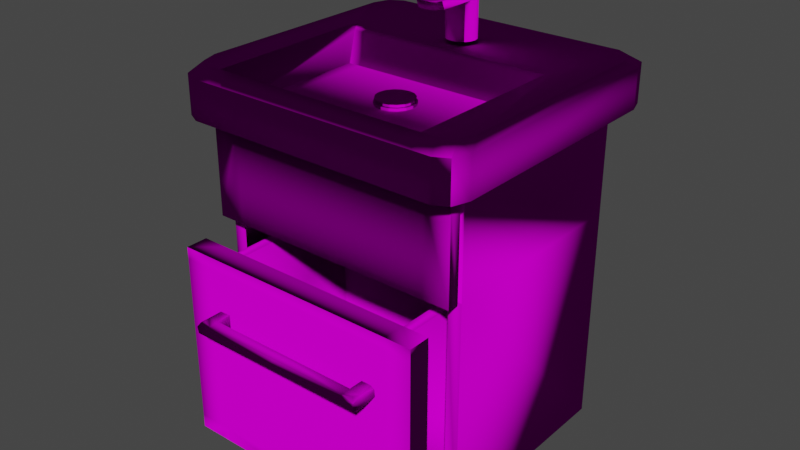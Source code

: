# Source: wasbakkie.blend  (saved by Blender 2.90.8; exported with 4.5.12 LTS)
import bpy
from mathutils import Matrix  # noqa: F401  (used for matrix-valued properties, if any)

bpy.ops.wm.read_factory_settings(use_empty=True)
scene = bpy.context.scene
scene.name = 'Scene'

# ---- collections
col_collection = bpy.data.collections.new('Collection'); scene.collection.children.link(col_collection)

# ---- images (referenced by path relative to the original .blend; pixels are not part of the script)
import os
ASSET_DIR = os.environ.get("B2B_ASSET_DIR", "")  # directory of the original .blend (textures are referenced by path, not embedded)
HERE = os.path.dirname(os.path.abspath(__file__))  # packed textures are extracted next to this script under _unpacked/

def load_image(name, relpath, width, height, colorspace="sRGB"):
    """Load a texture the original file referenced (path relative to the .blend, or extracted next to this script)."""
    p = next((c for c in (os.path.join(HERE, relpath), os.path.join(ASSET_DIR, relpath)) if relpath and os.path.exists(c)), "")
    if p:
        img = bpy.data.images.load(p, check_existing=True)
        img.name = name
    else:  # same state as the original file: an image datablock whose file is absent (Cycles renders it pink)
        img = bpy.data.images.new(name, width, height)
        img.source = "FILE"
        img.filepath = "//" + (relpath or name)
    img.colorspace_settings.name = colorspace
    return img
img_albedo_jpg = load_image('albedo.jpg', 'albedo.jpg', 1024, 1024, 'sRGB')
img_roughness_jpg = load_image('Roughness.jpg', 'Roughness.jpg', 1024, 1024, 'sRGB')
img_normal_jpg = load_image('normal.jpg', 'normal.jpg', 1024, 1024, 'sRGB')

# ---- materials (node trees are filled in below, after node groups)
mat_material = bpy.data.materials.new('Material')
mat_material.use_transparent_shadow = False

# ---- material node trees
mat_material.use_nodes = True; mat_material.node_tree.nodes.clear()
_N = mat_material.node_tree.nodes; _L = mat_material.node_tree.links
n0 = _N.new('ShaderNodeBsdfPrincipled'); n0.name = 'Principled BSDF'; n0.location = (10, 300)
n0.distribution = 'GGX'
n0.subsurface_method = 'BURLEY'
n0.inputs[3].default_value = 1.45
n0.inputs[13].default_value = 0.0
n0.inputs[27].default_value = (0.0, 0.0, 0.0, 1.0)
n0.inputs[28].default_value = 1.0
n1 = _N.new('ShaderNodeOutputMaterial'); n1.name = 'Material Output'; n1.location = (300, 300)
n2 = _N.new('ShaderNodeTexImage'); n2.name = 'Image Texture'; n2.location = (-280, 275)
n2.image = img_albedo_jpg
n3 = _N.new('ShaderNodeBump'); n3.name = 'Bump'; n3.location = (-248, -113)
n3.inputs[0].default_value = 0.24
n3.inputs[1].default_value = 1.0
n3.inputs[2].default_value = 1.0
n4 = _N.new('ShaderNodeTexImage'); n4.name = 'Image Texture.001'; n4.location = (-784, 184)
n4.image = img_roughness_jpg
n5 = _N.new('ShaderNodeNormalMap'); n5.name = 'Normal Map'; n5.location = (-504, -151)
n5.inputs[0].default_value = 2.2
n6 = _N.new('ShaderNodeTexImage'); n6.name = 'Image Texture.002'; n6.location = (-887, -100)
n6.image = img_normal_jpg
_L.new(n0.outputs[0], n1.inputs[0])
_L.new(n2.outputs[0], n0.inputs[0])
_L.new(n5.outputs[0], n3.inputs[4])
_L.new(n3.outputs[0], n0.inputs[5])
_L.new(n4.outputs[0], n3.inputs[3])
_L.new(n6.outputs[0], n5.inputs[1])
n1.is_active_output = True

# ---- world
world_world = bpy.data.worlds.new('World'); scene.world = world_world
world_world.use_nodes = True; world_world.node_tree.nodes.clear()
_N = world_world.node_tree.nodes; _L = world_world.node_tree.links
n0 = _N.new('ShaderNodeOutputWorld'); n0.name = 'World Output'; n0.location = (300, 300)
n1 = _N.new('ShaderNodeBackground'); n1.name = 'Background'; n1.location = (10, 300)
n1.inputs[0].default_value = (0.05088, 0.05088, 0.05088, 1.0)
_L.new(n1.outputs[0], n0.inputs[0])
n0.is_active_output = True
world_world.color = (0.05088, 0.05088, 0.05088)
world_world.use_sun_shadow = False
world_world.sun_shadow_jitter_overblur = 0.0

# ---- meshes
me_cube_001 = bpy.data.meshes.new('Cube.001')
me_cube_001.from_pydata([(0.8667, 1.0, 0.133), (0.9813, 1.0, 0.133), (0.9813, -1.0, 0.133), (0.8667, -1.0, 0.133), (0.9813, -1.148, 1.03), (1.22, -1.365, -1.733), (1.22, -1.365, -0.1012), (0.9734, -1.365, 0.006715), (0.9734, -1.365, -1.864), (0.8746, -1.575, -1.733), (1.039, -1.366, 1.087), (0.8826, -1.366, 1.087), (1.017, 1.271, 1.049), (0.8716, -1.271, 1.049), (0.8716, 1.271, 1.049), (1.017, -1.271, 1.049), (1.169, 1.271, 1.049), (1.352, 1.041, 1.049), (1.298, 1.204, 1.049), (1.352, -1.041, 1.049), (1.169, -1.271, 1.049), (1.298, -1.204, 1.049), (1.399, 1.14, 1.451), (1.216, -1.366, 1.451), (1.164, 1.23, 1.534), (1.293, 1.162, 1.534), (1.164, -1.23, 1.534), (1.293, -1.162, 1.534), (0.8455, -1.072, 1.219), (0.8455, 0.223, 1.219), (-0.8667, -1.0, -1.967), (-0.9813, 1.0, 1.033), (-0.8667, 1.0, 0.133), (-0.9813, 1.0, 0.133), (-0.9813, -1.0, 0.133), (-0.8667, -1.0, 0.133), (-0.9813, -1.002, 0.1766), (-0.8667, -1.037, 0.1766), (0.0, 1.0, 0.133), (0.0, -1.0, 0.133), (-1.22, -1.365, -1.733), (-1.22, -1.365, -0.1012), (-0.9734, -1.365, 0.006715), (0.0, -1.365, 0.006715), (-0.9734, -1.365, -1.864), (0.0, -1.365, -1.864), (0.0, -1.575, -0.1012), (0.0, -1.575, -1.733), (-0.9734, -1.575, -1.864), (-1.017, 1.271, 1.049), (-0.8716, -1.271, 1.049), (0.0, 1.271, 1.049), (-0.8716, 1.271, 1.049), (0.0, -1.271, 1.049), (-1.017, -1.271, 1.049), (-1.169, 1.271, 1.049), (-1.352, 1.041, 1.049), (-1.298, 1.204, 1.049), (-1.352, -1.041, 1.049), (-1.169, -1.271, 1.049), (-1.298, -1.204, 1.049), (-1.216, -1.366, 1.451), (-1.164, 1.23, 1.534), (-1.293, 1.162, 1.534), (-1.164, -1.23, 1.534), (-1.293, -1.162, 1.534), (1.245, 1.0, 1.033), (1.245, 1.0, 0.133), (0.9813, -1.037, 0.9895), (0.9813, -1.037, 0.1766), (0.8667, -1.037, 0.1766), (0.8746, -1.365, -1.864), (0.8746, -1.575, -0.1012), (1.039, 1.366, 1.451), (1.216, -1.366, 1.087), (-0.8667, 0.0, 0.02804), (-0.8746, -1.575, -0.1012), (-0.8826, -1.366, 1.087), (-1.023, -1.23, 1.534), (-0.9588, -1.072, 1.219), (-1.216, 1.366, 1.087), (0.9813, 1.0, -1.967), (0.9734, -1.506, -1.733), (0.9734, -1.575, -0.1012), (0.9734, -1.575, -1.733), (0.7401, -1.708, -0.614), (0.8826, 1.366, 1.451), (0.9588, 0.223, 1.219), (-0.8667, -1.148, 0.136), (-0.9734, -1.506, -0.1012), (-0.8746, -1.365, 0.006715), (-0.8746, -1.575, -1.733), (-0.9734, -1.575, -1.733), (-1.216, 1.366, 1.451), (-1.039, -1.366, 1.087), (0.9813, -1.0, 1.033), (1.118, 0.0, -1.862), (-0.8667, 1.0, -1.967), (0.8746, -1.575, 0.006715), (1.345, 1.3, 1.451), (-0.9813, -1.0, 1.033), (-0.9813, -1.002, 0.9895), (-0.9813, -1.148, 1.03), (-1.22, -1.575, -0.1012), (1.122, -1.002, 0.1766), (0.9813, -1.0, -1.862), (0.8746, -1.506, -1.733), (0.8746, -1.365, 0.006715), (-0.8667, -1.037, 0.136), (-0.9813, -1.037, 0.1766), (-0.8746, 0.0, -0.1012), (-0.8746, -1.506, -0.1012), (-0.9734, -1.575, -0.1012), (0.8667, 1.0, 1.033), (0.0, -1.148, 1.03), (0.0, 1.366, 1.087), (0.8826, 1.366, 1.087), (0.0, 1.366, 1.451), (1.399, -1.14, 1.087), (1.345, -1.3, 1.087), (-1.245, 1.0, 1.033), (0.0, -1.037, 0.9895), (0.0, -1.148, 0.136), (-0.8826, 1.366, 1.087), (0.0, -1.366, 1.451), (-1.345, 1.3, 1.087), (-0.8455, 0.223, 1.219), (0.8746, -1.506, -0.1012), (0.0, -1.0, -1.862), (0.8667, -1.037, 0.136), (0.0, -1.037, 0.136), (0.0, -1.002, 0.1766), (0.0, 0.0, 0.02804), (0.8746, -1.575, -1.864), (1.039, 1.366, 1.087), (1.039, -1.366, 1.451), (-0.9813, -1.0, -1.967), (-1.122, -1.002, 0.9895), (-1.22, -1.365, -1.864), (-1.22, -1.575, -1.864), (-1.399, -1.14, 1.087), (0.0, -1.072, 1.219), (0.8667, 1.0, -1.967), (-0.8667, -1.002, 0.1766), (-0.8746, 0.0, -1.733), (-1.399, 1.14, 1.451), (-1.399, -1.14, 1.451), (0.8667, -1.0, 1.033), (0.8667, -1.037, 1.03), (-1.118, 0.0, -1.862), (-0.9813, -1.037, 1.03), (-1.346, -1.0, 1.534), (0.9734, 0.0, -1.733), (-0.9813, 0.0, 0.02804), (-0.8817, -1.23, 1.534), (-1.345, 1.3, 1.451), (-1.216, -1.366, 1.087), (0.9813, -1.037, 1.03), (0.9734, -1.506, -0.1012), (1.22, -1.575, -0.1012), (-0.8667, 1.0, 1.033), (-0.7401, -1.56, -0.614), (1.245, -1.0, 0.133), (1.22, -1.575, -1.733), (0.0, -1.575, -1.864), (-1.236, -1.148, 1.03), (0.9813, -1.0, 0.02804), (0.8667, -1.0, 0.02804), (0.8667, -1.148, 1.03), (1.399, 1.14, 1.087), (-1.245, 1.0, 0.133), (-0.8826, -1.366, 1.451), (-1.346, 1.0, 1.534), (0.0, 0.223, 1.219), (1.023, 1.23, 1.534), (0.8667, -1.0, -1.862), (0.8667, -1.002, 0.1766), (1.216, 1.366, 1.087), (1.346, 1.0, 1.534), (1.346, -1.0, 1.534), (-1.118, -1.0, 0.02804), (-0.9813, -1.0, 0.02804), (-0.8667, -1.0, 0.02804), (-0.9588, 0.223, 1.219), (1.122, -1.037, 0.1766), (0.8667, 0.0, -1.862), (0.9813, 0.0, -1.862), (0.0, 0.0, -1.862), (1.399, -1.14, 1.451), (-0.8667, 0.0, -1.862), (-1.023, 1.23, 1.534), (0.9813, 1.0, 1.033), (0.8746, 0.0, -1.733), (0.0, -1.0, -1.967), (0.8667, -1.0, -1.967), (0.9813, 0.0, 0.02804), (0.8667, 0.0, 0.02804), (0.8667, -1.002, 0.9895), (0.0, -1.002, 0.9895), (0.0, -1.037, 0.1766), (-0.8667, -1.148, 1.03), (-1.039, 1.366, 1.087), (1.236, -1.148, 1.03), (-0.9813, -1.037, 0.9895), (-0.8667, -1.037, 0.9895), (-1.345, -1.3, 1.087), (0.9734, 0.0, -0.1012), (0.8667, -1.037, 0.9895), (-1.245, -1.0, 0.133), (-1.245, -1.0, -1.967), (-1.245, -1.0, 1.033), (-1.236, -1.037, 1.03), (-0.8746, -1.365, -1.864), (-0.8746, -1.575, -1.864), (0.0, 1.0, 1.033), (1.236, -1.148, 0.136), (0.9813, -1.148, 0.136), (0.8667, -1.148, 0.136), (0.0, -1.0, 0.02804), (-0.9734, 0.0, -0.1012), (-0.8826, 1.366, 1.451), (-1.039, 1.366, 1.451), (-1.399, 1.14, 1.087), (0.9734, -1.575, 0.006715), (1.22, -1.575, 0.006715), (0.0, -1.575, 0.006715), (1.023, -1.23, 1.534), (0.8817, 1.23, 1.534), (1.345, 1.3, 1.087), (-1.122, -1.037, 0.9895), (-1.122, -1.002, 0.1766), (-1.122, -1.037, 0.1766), (-0.8667, -1.0, -1.862), (-0.9813, -1.0, -1.862), (-0.9734, -1.575, 0.006715), (-1.22, -1.575, 0.006715), (0.7401, -1.56, -0.4795), (1.216, 1.366, 1.451), (0.0, 1.23, 1.534), (-1.118, -1.0, -1.862), (1.118, 0.0, 0.02804), (-0.8746, -1.575, 0.006715), (1.236, -1.037, 1.03), (-1.236, -1.037, 0.136), (-0.9813, -1.037, 0.136), (-0.7401, -1.708, -0.4795), (-0.7401, -1.56, -0.4795), (1.118, -1.0, -1.862), (0.0, -1.708, -0.4795), (0.0, -1.708, -0.614), (0.9588, -1.072, 1.219), (1.22, -1.365, -1.864), (1.22, -1.575, -1.864), (0.9813, -1.002, 0.9895), (0.8746, 0.0, -0.1012), (-1.245, 1.0, -1.967), (-0.8667, -1.002, 0.9895), (1.118, -1.0, 0.02804), (0.9734, -1.575, -1.864), (0.8817, -1.23, 1.534), (1.345, -1.3, 1.451), (-0.9813, 1.0, -1.967), (-0.9734, 0.0, -1.733), (-0.9734, -1.506, -1.733), (-1.22, -1.365, 0.006715), (-0.8455, -1.072, 1.219), (0.0, 1.0, -1.967), (1.122, -1.037, 0.9895), (-0.8667, -1.0, 1.033), (1.245, -1.0, 1.033), (0.0, -1.037, 1.03), (0.0, -1.366, 1.087), (-0.8817, 1.23, 1.534), (-0.8667, -1.037, 1.03), (-1.22, -1.575, -1.733), (0.9813, -1.0, -1.967), (1.245, -1.0, -1.967), (0.7401, -1.56, -0.614), (0.0, -1.23, 1.534), (-0.9813, -1.148, 0.136), (-0.8746, -1.506, -1.733), (0.0, -1.0, 1.033), (1.236, -1.037, 0.136), (0.9813, -1.037, 0.136), (1.122, -1.002, 0.9895), (0.7401, -1.708, -0.4795), (-0.9813, 0.0, -1.862), (-1.039, -1.366, 1.451), (0.9813, -1.002, 0.1766), (1.22, -1.365, 0.006715), (0.8826, -1.366, 1.451), (-1.236, -1.148, 0.136), (-1.118, 0.0, 0.02804), (-0.7401, -1.708, -0.614), (-1.345, -1.3, 1.451), (1.245, 1.0, -1.967), (0.8747, -1.708, -0.5263), (0.8512, -1.708, -0.4858), (0.7401, -1.822, -0.5263), (0.7401, -1.799, -0.4858), (-0.8278, -1.776, -0.4795), (-0.8747, -1.822, -0.5263), (-0.8512, -1.799, -0.4858), (-0.7401, -1.822, -0.5263), (-0.7401, -1.799, -0.4858), (0.8278, -1.56, -0.4795), (0.8684, -1.56, -0.5029), (-0.8747, -1.56, -0.5263), (-0.8512, -1.56, -0.4858), (0.8278, -1.776, -0.4795), (0.8684, -1.816, -0.5029), (0.0, -1.822, -0.5263), (0.0, -1.799, -0.4858), (-0.8747, -1.708, -0.5263), (-0.8512, -1.708, -0.4858), (0.8747, -1.56, -0.5686), (0.8293, -1.56, -0.614), (-0.8293, -1.777, -0.614), (-0.8686, -1.816, -0.5913), (-0.8293, -1.56, -0.614), (-0.8747, -1.56, -0.5686), (0.0, -1.822, -0.5686), (0.0, -1.8, -0.6079), (0.7401, -1.822, -0.5686), (0.7401, -1.8, -0.6079), (-0.8293, -1.708, -0.614), (-0.8686, -1.708, -0.5913), (0.8747, -1.822, -0.5686), (0.8293, -1.777, -0.614), (0.852, -1.8, -0.6079), (0.8293, -1.708, -0.614), (0.8686, -1.708, -0.5913), (-0.7401, -1.777, -0.614), (-0.7401, -1.816, -0.5913), (-1.011, 0.3531, 1.48), (-0.1702, -0.2141, 1.217), (-1.051, 0.4344, 1.534), (-1.036, 0.3208, 1.534), (-0.1302, -0.1543, 1.217), (-1.017, 0.3749, 1.507), (-1.021, 0.4072, 1.527), (0.0, 0.4414, 1.534), (0.0, 0.3531, 1.48), (0.0, 0.4072, 1.527), (0.0, 0.3749, 1.507), (0.8754, 0.3531, 1.48), (0.8817, 0.4414, 1.534), (0.8786, 0.3749, 1.507), (0.8808, 0.4072, 1.527), (-0.8817, 0.4414, 1.534), (-0.8754, 0.3531, 1.48), (-0.8808, 0.4072, 1.527), (-0.8786, 0.3749, 1.507), (-0.07048, -0.1144, 1.217), (1.011, 0.3531, 1.48), (1.023, 0.3192, 1.534), (-3.647e-08, -0.1004, 1.217), (1.051, 0.4344, 1.534), (1.021, 0.4072, 1.527), (1.017, 0.3749, 1.507), (-0.1842, -0.2845, 1.217), (-0.1702, -0.355, 1.217), (-0.1302, -0.4148, 1.217), (-0.07048, -0.4547, 1.217), (-6.428e-08, -0.4687, 1.217), (0.07048, -0.4547, 1.217), (0.1302, -0.4148, 1.217), (0.1702, -0.355, 1.217), (0.1842, -0.2845, 1.217), (0.1702, -0.2141, 1.217), (0.1302, -0.1543, 1.217), (0.07048, -0.1144, 1.217), (-3.745e-08, -0.1004, 1.244), (0.07048, -0.1144, 1.244), (0.1302, -0.1543, 1.244), (0.1702, -0.2141, 1.244), (0.1842, -0.2845, 1.244), (0.1702, -0.355, 1.244), (0.1302, -0.4148, 1.244), (0.07048, -0.4547, 1.244), (-6.526e-08, -0.4687, 1.244), (-0.07048, -0.4547, 1.244), (-0.1302, -0.4148, 1.244), (-0.1702, -0.355, 1.244), (-0.1842, -0.2845, 1.244), (-0.1702, -0.2141, 1.244), (-0.1302, -0.1543, 1.244), (-0.07048, -0.1144, 1.244), (-4.034e-08, -0.1244, 1.244), (0.06129, -0.1366, 1.244), (0.1132, -0.1713, 1.244), (0.148, -0.2232, 1.244), (0.1602, -0.2845, 1.244), (0.148, -0.3458, 1.244), (0.1132, -0.3978, 1.244), (0.06129, -0.4325, 1.244), (-6.452e-08, -0.4447, 1.244), (-0.06129, -0.4325, 1.244), (-0.1132, -0.3978, 1.244), (-0.148, -0.3458, 1.244), (-0.1602, -0.2845, 1.244), (-0.148, -0.2232, 1.244), (-0.1132, -0.1713, 1.244), (-0.06129, -0.1366, 1.244), (-4.034e-08, -0.1244, 1.269), (0.06129, -0.1366, 1.269), (0.1132, -0.1713, 1.269), (0.148, -0.2232, 1.269), (0.1602, -0.2845, 1.269), (0.148, -0.3458, 1.269), (0.1132, -0.3978, 1.269), (0.06129, -0.4325, 1.269), (-6.452e-08, -0.4447, 1.269), (-0.06129, -0.4325, 1.269), (-0.1132, -0.3978, 1.269), (-0.148, -0.3458, 1.269), (-0.1602, -0.2845, 1.269), (-0.148, -0.2232, 1.269), (-0.1132, -0.1713, 1.269), (-0.06129, -0.1366, 1.269), (-3.859e-08, -0.1093, 1.277), (0.06706, -0.1226, 1.277), (0.1239, -0.1606, 1.277), (0.1619, -0.2175, 1.277), (0.1752, -0.2845, 1.277), (0.1619, -0.3516, 1.277), (0.1239, -0.4084, 1.277), (0.06706, -0.4464, 1.277), (-6.505e-08, -0.4598, 1.277), (-0.06706, -0.4464, 1.277), (-0.1239, -0.4084, 1.277), (-0.1619, -0.3516, 1.277), (-0.1752, -0.2845, 1.277), (-0.1619, -0.2175, 1.277), (-0.1239, -0.1606, 1.277), (-0.06706, -0.1226, 1.277), (-4.144e-08, -0.1347, 1.282), (0.05732, -0.1461, 1.282), (0.1059, -0.1786, 1.282), (0.1384, -0.2272, 1.282), (0.1498, -0.2845, 1.282), (0.1384, -0.3419, 1.282), (0.1059, -0.3905, 1.282), (0.05733, -0.4229, 1.282), (-6.406e-08, -0.4343, 1.282), (-0.05733, -0.4229, 1.282), (-0.1059, -0.3905, 1.282), (-0.1384, -0.3419, 1.282), (-0.1498, -0.2845, 1.282), (-0.1384, -0.2272, 1.282), (-0.1059, -0.1786, 1.282), (-0.05733, -0.1461, 1.282)], [], [(81, 295, 276, 275), (67, 66, 269, 162), (1, 191, 66, 67), (81, 1, 67, 295), (295, 67, 162, 276), (275, 276, 247, 105), (2, 162, 104, 288), (162, 269, 284, 104), (104, 284, 267, 184), (184, 267, 242, 282), (288, 104, 184, 69), (69, 184, 282, 283), (282, 242, 202, 215), (283, 282, 215, 216), (276, 162, 257, 247), (105, 247, 96, 186), (247, 257, 240, 96), (257, 166, 195, 240), (166, 167, 196, 195), (128, 175, 185, 187), (175, 105, 186, 185), (96, 240, 195, 186), (162, 2, 166, 257), (2, 3, 167, 166), (130, 129, 217, 122), (129, 283, 216, 217), (215, 202, 4, 216), (216, 4, 168, 217), (199, 70, 129, 130), (70, 69, 283, 129), (267, 68, 157, 242), (68, 207, 148, 157), (284, 253, 68, 267), (253, 197, 207, 68), (131, 176, 70, 199), (176, 288, 69, 70), (39, 3, 176, 131), (3, 2, 288, 176), (269, 95, 253, 284), (95, 147, 197, 253), (193, 194, 175, 128), (194, 275, 105, 175), (266, 38, 0, 142), (142, 0, 1, 81), (38, 214, 113, 0), (0, 113, 191, 1), (242, 157, 4, 202), (157, 148, 168, 4), (266, 142, 194, 193), (142, 81, 275, 194), (53, 13, 11, 271), (14, 51, 115, 116), (254, 192, 106, 127), (196, 185, 192, 254), (186, 195, 206, 152), (195, 196, 254, 206), (185, 186, 152, 192), (6, 159, 163, 5), (192, 152, 82, 106), (152, 206, 158, 82), (206, 254, 127, 158), (10, 74, 23, 135), (148, 270, 114, 168), (147, 281, 198, 197), (197, 198, 121, 207), (207, 121, 270, 148), (217, 168, 114, 122), (3, 39, 218, 167), (185, 196, 132, 187), (167, 218, 132, 196), (8, 71, 133, 258), (107, 98, 223, 7), (289, 224, 159, 6), (251, 8, 258, 252), (7, 223, 224, 289), (45, 71, 133, 164), (107, 43, 225, 98), (5, 163, 252, 251), (84, 83, 72, 9), (9, 72, 46, 47), (84, 163, 159, 83), (159, 224, 223, 83), (46, 72, 98, 225), (83, 223, 98, 72), (84, 258, 252, 163), (9, 47, 164, 133), (9, 133, 258, 84), (85, 285, 236, 277), (85, 324, 322, 249), (293, 332, 317, 325), (85, 330, 328, 324), (327, 310, 298, 323), (299, 285, 248, 312), (277, 236, 305, 306, 315, 316), (305, 236, 285, 297), (314, 300, 304, 245), (285, 85, 249, 248), (331, 296, 310, 327), (321, 322, 249, 248, 312, 311), (16, 12, 134, 177), (11, 10, 135, 290), (134, 116, 86, 73), (12, 14, 116, 134), (177, 134, 73, 237), (13, 15, 10, 11), (147, 95, 15, 13), (191, 113, 14, 12), (188, 22, 178, 179), (113, 214, 51, 14), (281, 147, 13, 53), (135, 23, 26, 226), (290, 135, 226, 259), (73, 86, 227, 174), (271, 11, 290, 124), (116, 115, 117, 86), (15, 20, 74, 10), (19, 17, 169, 118), (278, 259, 28, 141), (259, 226, 250, 28), (124, 290, 259, 278), (86, 117, 238, 227), (27, 179, 26), (237, 73, 174, 24), (21, 20, 269, 19), (19, 118, 119, 21), (21, 119, 74, 20), (169, 17, 18, 228), (228, 18, 16, 177), (22, 169, 228, 99), (99, 228, 177, 237), (118, 188, 260, 119), (119, 260, 23, 74), (178, 22, 99, 25), (25, 99, 237, 24), (188, 179, 27, 260), (260, 27, 26, 23), (118, 169, 22, 188), (350, 126, 173, 342), (226, 355, 354, 87, 250), (87, 29, 28, 250), (29, 173, 141, 28), (355, 226, 179), (227, 238, 341, 346), (174, 227, 346, 357), (261, 136, 209, 255), (170, 208, 210, 120), (33, 170, 120, 31), (261, 255, 170, 33), (255, 209, 208, 170), (136, 233, 239, 209), (34, 36, 230, 208), (208, 230, 137, 210), (230, 231, 229, 137), (231, 243, 211, 229), (36, 109, 231, 230), (109, 244, 243, 231), (243, 291, 165, 211), (244, 279, 291, 243), (209, 239, 180, 208), (233, 286, 149, 239), (239, 149, 292, 180), (180, 292, 153, 181), (181, 153, 75, 182), (128, 187, 189, 232), (232, 189, 286, 233), (149, 286, 153, 292), (208, 180, 181, 34), (34, 181, 182, 35), (130, 122, 88, 108), (108, 88, 279, 244), (291, 279, 102, 165), (279, 88, 200, 102), (199, 130, 108, 37), (37, 108, 244, 109), (229, 211, 150, 203), (203, 150, 273, 204), (137, 229, 203, 101), (101, 203, 204, 256), (131, 199, 37, 143), (143, 37, 109, 36), (39, 131, 143, 35), (35, 143, 36, 34), (210, 137, 101, 100), (100, 101, 256, 268), (193, 128, 232, 30), (30, 232, 233, 136), (266, 97, 32, 38), (97, 261, 33, 32), (38, 32, 160, 214), (32, 33, 31, 160), (211, 165, 102, 150), (150, 102, 200, 273), (266, 193, 30, 97), (97, 30, 136, 261), (53, 271, 77, 50), (52, 123, 115, 51), (110, 111, 280, 144), (75, 110, 144, 189), (286, 262, 219, 153), (153, 219, 110, 75), (189, 144, 262, 286), (41, 40, 274, 103), (144, 280, 263, 262), (262, 263, 89, 219), (219, 89, 111, 110), (94, 287, 61, 156), (273, 200, 114, 270), (268, 256, 198, 281), (256, 204, 121, 198), (204, 273, 270, 121), (88, 122, 114, 200), (35, 182, 218, 39), (189, 187, 132, 75), (182, 75, 132, 218), (44, 48, 213, 212), (90, 42, 234, 241), (264, 41, 103, 235), (138, 139, 48, 44), (42, 264, 235, 234), (45, 164, 213, 212), (90, 241, 225, 43), (40, 138, 139, 274), (92, 91, 76, 112), (91, 47, 46, 76), (92, 112, 103, 274), (103, 112, 234, 235), (46, 225, 241, 76), (112, 76, 241, 234), (92, 274, 139, 48), (91, 213, 164, 47), (91, 92, 48, 213), (293, 161, 246, 245), (293, 249, 322, 332), (323, 298, 311, 321), (161, 293, 325, 319), (318, 333, 303, 301), (326, 318, 301, 313), (320, 326, 313, 307), (161, 319, 320, 307, 308, 246), (308, 314, 245, 246), (304, 312, 248, 245), (245, 248, 249, 293), (315, 306, 296, 331), (333, 321, 311, 303), (55, 80, 201, 49), (77, 171, 287, 94), (201, 221, 220, 123), (49, 201, 123, 52), (80, 93, 221, 201), (50, 77, 94, 54), (268, 50, 54, 100), (31, 49, 52, 160), (146, 151, 172, 145), (160, 52, 51, 214), (281, 53, 50, 268), (287, 78, 64, 61), (171, 154, 78, 287), (221, 190, 272, 220), (271, 124, 171, 77), (123, 220, 117, 115), (54, 94, 156, 59), (58, 140, 222, 56), (278, 141, 265, 154), (154, 265, 79, 78), (124, 278, 154, 171), (220, 272, 238, 117), (190, 62, 172), (93, 62, 190, 221), (120, 56, 57, 55), (210, 59, 60, 58), (58, 60, 205, 140), (60, 59, 156, 205), (222, 125, 57, 56), (125, 80, 55, 57), (145, 155, 125, 222), (155, 93, 80, 125), (140, 205, 294, 146), (205, 156, 61, 294), (172, 63, 155, 145), (63, 62, 93, 155), (146, 294, 65, 151), (294, 61, 64, 65), (140, 146, 145, 222), (354, 345, 29, 87), (78, 79, 183, 334, 337), (183, 79, 265, 126), (126, 265, 141, 173), (336, 190, 172), (272, 349, 341, 238), (172, 151, 337, 336), (191, 12, 16, 66), (17, 66, 16, 18), (58, 56, 120, 210), (95, 269, 20, 15), (357, 178, 174), (178, 25, 24), (24, 174, 178), (179, 178, 357, 355), (226, 26, 179), (210, 100, 59), (100, 54, 59), (55, 49, 31, 120), (63, 172, 62), (78, 337, 151), (151, 65, 64), (64, 78, 151), (190, 336, 349, 272), (345, 342, 173, 29), (17, 19, 269, 66), (297, 309, 310), (297, 310, 296), (299, 312, 311, 298), (307, 313, 314, 308), (301, 303, 304, 302), (302, 304, 300), (305, 297, 306), (306, 297, 296), (309, 299, 310), (310, 299, 298), (313, 301, 302, 314), (314, 302, 300), (303, 311, 312, 304), (297, 285, 299, 309), (328, 330, 329), (329, 330, 331), (329, 331, 327), (326, 320, 319), (326, 319, 325), (330, 316, 315, 331), (322, 324, 323), (322, 323, 321), (318, 326, 325, 317), (333, 318, 317, 332), (324, 328, 329), (324, 329, 323), (323, 329, 327), (321, 333, 322), (322, 333, 332), (277, 316, 330, 85), (336, 337, 340), (342, 345, 347, 344), (344, 347, 348, 343), (343, 348, 346, 341), (341, 349, 351, 343), (343, 351, 352, 344), (344, 352, 350, 342), (345, 354, 359, 347), (347, 359, 358, 348), (348, 358, 357, 346), (349, 336, 340, 351), (351, 340, 339, 352), (352, 339, 334, 350), (334, 183, 126, 350), (337, 334, 339), (339, 340, 337), (359, 354, 355), (357, 358, 355), (358, 359, 355), (437, 450, 449, 438), (376, 392, 393, 377), (353, 387, 372, 356), (356, 372, 373, 371), (335, 385, 386, 338), (371, 373, 374, 370), (365, 379, 380, 364), (367, 377, 378, 366), (364, 380, 381, 363), (366, 378, 379, 365), (370, 374, 375, 369), (363, 381, 382, 362), (361, 383, 384, 360), (369, 375, 376, 368), (362, 382, 383, 361), (368, 376, 377, 367), (360, 384, 385, 335), (338, 386, 387, 353), (397, 413, 414, 398), (384, 400, 401, 385), (377, 393, 394, 378), (385, 401, 402, 386), (378, 394, 395, 379), (386, 402, 403, 387), (379, 395, 396, 380), (372, 388, 389, 373), (387, 403, 388, 372), (380, 396, 397, 381), (373, 389, 390, 374), (381, 397, 398, 382), (374, 390, 391, 375), (382, 398, 399, 383), (375, 391, 392, 376), (383, 399, 400, 384), (418, 434, 435, 419), (390, 406, 407, 391), (398, 414, 415, 399), (391, 407, 408, 392), (399, 415, 416, 400), (392, 408, 409, 393), (400, 416, 417, 401), (393, 409, 410, 394), (401, 417, 418, 402), (394, 410, 411, 395), (402, 418, 419, 403), (395, 411, 412, 396), (388, 404, 405, 389), (403, 419, 404, 388), (396, 412, 413, 397), (389, 405, 406, 390), (432, 448, 449, 433), (411, 427, 428, 412), (404, 420, 421, 405), (419, 435, 420, 404), (412, 428, 429, 413), (405, 421, 422, 406), (413, 429, 430, 414), (406, 422, 423, 407), (414, 430, 431, 415), (407, 423, 424, 408), (415, 431, 432, 416), (408, 424, 425, 409), (416, 432, 433, 417), (409, 425, 426, 410), (417, 433, 434, 418), (410, 426, 427, 411), (436, 451, 450, 437), (425, 441, 442, 426), (433, 449, 450, 434), (426, 442, 443, 427), (434, 450, 451, 435), (427, 443, 444, 428), (420, 436, 437, 421), (435, 451, 436, 420), (428, 444, 445, 429), (421, 437, 438, 422), (429, 445, 446, 430), (422, 438, 439, 423), (430, 446, 447, 431), (423, 439, 440, 424), (431, 447, 448, 432), (424, 440, 441, 425), (438, 449, 448, 439), (439, 448, 447, 440), (440, 447, 446, 441), (441, 446, 445, 442), (442, 445, 444, 443)])
me_cube_001.polygons.foreach_set('use_smooth', [1, 1, 1, 1, 1, 1, 1, 1, 1, 1, 1, 1, 1, 1, 1, 1, 1, 1, 1, 1, 1, 1, 1, 1, 1, 1, 1, 1, 1, 1, 1, 1, 1, 1, 1, 1, 1, 1, 1, 1, 1, 1, 1, 1, 1, 1, 1, 1, 1, 1, 1, 1, 1, 1, 1, 1, 1, 1, 1, 1, 1, 1, 1, 1, 1, 1, 1, 1, 1, 1, 1, 1, 1, 1, 1, 1, 1, 1, 1, 1, 1, 1, 1, 1, 1, 1, 1, 1, 1, 1, 1, 1, 1, 1, 1, 1, 1, 1, 1, 1, 1, 1, 1, 1, 1, 1, 1, 1, 1, 1, 1, 1, 1, 1, 1, 1, 1, 1, 1, 1, 1, 1, 1, 1, 1, 1, 1, 1, 1, 1, 1, 1, 1, 1, 1, 1, 1, 1, 1, 1, 1, 1, 1, 1, 1, 1, 1, 1, 1, 1, 1, 1, 1, 1, 1, 1, 1, 1, 1, 1, 1, 1, 1, 1, 1, 1, 1, 1, 1, 1, 1, 1, 1, 1, 1, 1, 1, 1, 1, 1, 1, 1, 1, 1, 1, 1, 1, 1, 1, 1, 1, 1, 1, 1, 1, 1, 1, 1, 1, 1, 1, 1, 1, 1, 1, 1, 1, 1, 1, 1, 1, 1, 1, 1, 1, 1, 1, 1, 1, 1, 1, 1, 1, 1, 1, 1, 1, 1, 1, 1, 1, 1, 1, 1, 1, 1, 1, 1, 1, 1, 1, 1, 1, 1, 1, 1, 1, 1, 1, 1, 1, 1, 1, 1, 1, 1, 1, 1, 1, 1, 1, 1, 1, 1, 1, 1, 1, 1, 1, 1, 1, 1, 1, 1, 1, 1, 1, 1, 1, 1, 1, 1, 1, 1, 1, 1, 1, 1, 1, 1, 1, 1, 1, 1, 1, 1, 1, 1, 1, 1, 1, 1, 1, 1, 1, 1, 1, 1, 1, 1, 1, 1, 1, 1, 1, 1, 1, 1, 1, 1, 1, 1, 1, 1, 1, 1, 1, 1, 1, 1, 1, 1, 1, 1, 1, 1, 1, 1, 1, 1, 1, 1, 1, 1, 1, 1, 1, 1, 1, 1, 1, 1, 1, 1, 1, 1, 1, 1, 0, 0, 0, 0, 0, 0, 0, 0, 0, 0, 0, 0, 0, 0, 0, 0, 0, 0, 0, 0, 0, 0, 0, 0, 0, 0, 0, 0, 0, 0, 0, 0, 0, 0, 0, 0, 0, 0, 0, 0, 0, 0, 0, 0, 0, 0, 0, 0, 0, 0, 0, 0, 0, 0, 0, 0, 0, 0, 0, 0, 0, 0, 0, 0, 0, 0, 0, 0, 0, 0, 0, 0, 0, 0, 0, 0, 0, 0, 0, 0, 0, 0, 0, 0, 0, 0, 0])
_uv = me_cube_001.uv_layers.new(name='UVMap')
_uv.uv.foreach_set('vector', [0.2533, 0.3135, 0.2533, 0.307, 0.3511, 0.307, 0.3511, 0.3135, 0.1555, 0.2676, 0.1555, 0.2452, 0.2533, 0.2452, 0.2533, 0.2676, 0.1426, 0.2676, 0.1426, 0.2452, 0.1555, 0.2452, 0.1555, 0.2676, 0.1426, 0.3197, 0.1426, 0.2676, 0.1555, 0.2676, 0.1555, 0.3197, 0.1555, 0.3197, 0.1555, 0.2676, 0.2533, 0.2676, 0.2533, 0.3197, 0.2533, 0.2518, 0.2533, 0.2452, 0.2584, 0.2484, 0.2584, 0.2518, 0.55, 0.55, 0.55, 0.5, 0.55, 0.5, 0.55, 0.55, 0.55, 1.0, 0.625, 1.0, 0.625, 1.0, 0.55, 1.0, 0.3652, 0.4642, 0.4114, 0.4642, 0.4114, 0.4664, 0.3652, 0.4664, 0.3256, 0.5509, 0.3256, 0.6021, 0.3191, 0.6047, 0.3191, 0.5483, 0.4385, 0.4687, 0.4465, 0.4687, 0.4465, 0.4709, 0.4385, 0.4709, 0.3335, 0.5509, 0.3256, 0.5509, 0.3191, 0.5483, 0.3335, 0.5483, 0.4206, 0.4779, 0.3698, 0.4779, 0.3698, 0.4709, 0.4206, 0.4709, 0.445, 0.4849, 0.4595, 0.4849, 0.4595, 0.4919, 0.445, 0.4919, 0.2533, 0.2452, 0.356, 0.2452, 0.3509, 0.2484, 0.2584, 0.2484, 0.2044, 0.3231, 0.2044, 0.3197, 0.2533, 0.3197, 0.2533, 0.3231, 0.2533, 0.4157, 0.2533, 0.3688, 0.3022, 0.3688, 0.3022, 0.4157, 0.1555, 0.3752, 0.1555, 0.3718, 0.2044, 0.3718, 0.2044, 0.3752, 0.1555, 0.3718, 0.1555, 0.3689, 0.2044, 0.3689, 0.2044, 0.3718, 0.2044, 0.3474, 0.2044, 0.3259, 0.2533, 0.3259, 0.2533, 0.3474, 0.2044, 0.3259, 0.2044, 0.3231, 0.2533, 0.3231, 0.2533, 0.3259, 0.08988, 0.4664, 0.1654, 0.4664, 0.1654, 0.4704, 0.08988, 0.4704, 0.356, 0.2452, 0.356, 0.2518, 0.3509, 0.2518, 0.3509, 0.2484, 0.356, 0.2518, 0.356, 0.2546, 0.3509, 0.2546, 0.3509, 0.2518, 0.3893, 0.4849, 0.4385, 0.4849, 0.4385, 0.4919, 0.3893, 0.4919, 0.4385, 0.4849, 0.445, 0.4849, 0.445, 0.4919, 0.4385, 0.4919, 0.3191, 0.5483, 0.3191, 0.4919, 0.3335, 0.4919, 0.3335, 0.5483, 0.3335, 0.5483, 0.3335, 0.4919, 0.34, 0.4919, 0.34, 0.5483, 0.3893, 0.5509, 0.34, 0.5509, 0.34, 0.5483, 0.3893, 0.5483, 0.34, 0.5509, 0.3335, 0.5509, 0.3335, 0.5483, 0.34, 0.5483, 0.3256, 0.6021, 0.3335, 0.6021, 0.3335, 0.6047, 0.3191, 0.6047, 0.3335, 0.6021, 0.34, 0.6021, 0.34, 0.6047, 0.3335, 0.6047, 0.4465, 0.4687, 0.4385, 0.4687, 0.4385, 0.4664, 0.4465, 0.4664, 0.4385, 0.4687, 0.432, 0.4687, 0.432, 0.4664, 0.4385, 0.4664, 0.3828, 0.4687, 0.432, 0.4687, 0.432, 0.4709, 0.3828, 0.4709, 0.432, 0.4687, 0.4385, 0.4687, 0.4385, 0.4709, 0.432, 0.4709, 0.55, 0.625, 0.55, 0.6, 0.55, 0.6, 0.55, 0.625, 0.55, 0.6, 0.55, 0.55, 0.55, 0.55, 0.55, 0.6, 0.375, 0.25, 0.425, 0.25, 0.425, 0.25, 0.375, 0.25, 0.425, 0.25, 0.475, 0.25, 0.475, 0.25, 0.425, 0.25, 0.2533, 0.2761, 0.2533, 0.2546, 0.2584, 0.2546, 0.2584, 0.2761, 0.2533, 0.2546, 0.2533, 0.2518, 0.2584, 0.2518, 0.2584, 0.2546, 0.09458, 0.3197, 0.09458, 0.2676, 0.137, 0.2676, 0.137, 0.3197, 0.137, 0.3197, 0.137, 0.2676, 0.1426, 0.2676, 0.1426, 0.3197, 0.09458, 0.2676, 0.09458, 0.2452, 0.137, 0.2452, 0.137, 0.2676, 0.137, 0.2676, 0.137, 0.2452, 0.1426, 0.2452, 0.1426, 0.2676, 0.4595, 0.4849, 0.445, 0.4849, 0.445, 0.4779, 0.4595, 0.4779, 0.445, 0.4849, 0.4385, 0.4849, 0.4385, 0.4779, 0.445, 0.4779, 0.2533, 0.3379, 0.2533, 0.3164, 0.3511, 0.3164, 0.3511, 0.3379, 0.2533, 0.3164, 0.2533, 0.3135, 0.3511, 0.3135, 0.3511, 0.3164, 0.02042, 0.4943, 0.02042, 0.518, 0.01667, 0.5183, 0.01667, 0.4943, 0.1209, 0.518, 0.1209, 0.4943, 0.1246, 0.4943, 0.1246, 0.5183, 0.2255, 0.5621, 0.2255, 0.6099, 0.1654, 0.6099, 0.1654, 0.5621, 0.1654, 0.4737, 0.08988, 0.4737, 0.09505, 0.4735, 0.1602, 0.4735, 0.08988, 0.4704, 0.1654, 0.4704, 0.1602, 0.4706, 0.09505, 0.4706, 0.1654, 0.4704, 0.1654, 0.4737, 0.1602, 0.4735, 0.1602, 0.4706, 0.08988, 0.4737, 0.08988, 0.4704, 0.09505, 0.4706, 0.09505, 0.4735, 0.4718, 0.565, 0.459, 0.565, 0.459, 0.462, 0.4718, 0.462, 0.2295, 0.4664, 0.2334, 0.4664, 0.2334, 0.5105, 0.2295, 0.5105, 0.1654, 0.5142, 0.1654, 0.4664, 0.2255, 0.4664, 0.2255, 0.5142, 0.2295, 0.5547, 0.2255, 0.5547, 0.2255, 0.5105, 0.2295, 0.5105, 0.2266, 0.5951, 0.2266, 0.5999, 0.2124, 0.5999, 0.2124, 0.5951, 0.4385, 0.4849, 0.3893, 0.4849, 0.3893, 0.4779, 0.4385, 0.4779, 0.475, 0.25, 0.5, 0.25, 0.5, 0.25, 0.475, 0.25, 0.432, 0.4687, 0.3828, 0.4687, 0.3828, 0.4664, 0.432, 0.4664, 0.34, 0.6021, 0.3893, 0.6021, 0.3893, 0.6047, 0.34, 0.6047, 0.34, 0.5483, 0.34, 0.4919, 0.3893, 0.4919, 0.3893, 0.5483, 0.356, 0.2546, 0.356, 0.2761, 0.3509, 0.2761, 0.3509, 0.2546, 0.08988, 0.4737, 0.1654, 0.4737, 0.1654, 0.4992, 0.08988, 0.4992, 0.1555, 0.3689, 0.1555, 0.3474, 0.2044, 0.3474, 0.2044, 0.3689, 0.4146, 0.5923, 0.4146, 0.586, 0.4273, 0.586, 0.4273, 0.5923, 0.4019, 0.586, 0.4146, 0.586, 0.4146, 0.5922, 0.4019, 0.5922, 0.4718, 0.5718, 0.459, 0.5718, 0.459, 0.565, 0.4718, 0.565, 0.4146, 0.6079, 0.4146, 0.5923, 0.4273, 0.5923, 0.4273, 0.6079, 0.4019, 0.5922, 0.4146, 0.5922, 0.4146, 0.6078, 0.4019, 0.6078, 0.4845, 0.5089, 0.4845, 0.5642, 0.4718, 0.5642, 0.4718, 0.5089, 0.4019, 0.586, 0.4019, 0.5307, 0.4146, 0.5307, 0.4146, 0.586, 0.4718, 0.462, 0.459, 0.462, 0.459, 0.4537, 0.4718, 0.4537, 0.2966, 0.4693, 0.3953, 0.4693, 0.3953, 0.4755, 0.2966, 0.4755, 0.2966, 0.4755, 0.3953, 0.4755, 0.3953, 0.5307, 0.2966, 0.5307, 0.2966, 0.4693, 0.2966, 0.4537, 0.3953, 0.4537, 0.3953, 0.4693, 0.3953, 0.4537, 0.4019, 0.4537, 0.4019, 0.4693, 0.3953, 0.4693, 0.3953, 0.5307, 0.3953, 0.4755, 0.4019, 0.4755, 0.4019, 0.5307, 0.3953, 0.4693, 0.4019, 0.4693, 0.4019, 0.4755, 0.3953, 0.4755, 0.2966, 0.4693, 0.2886, 0.4693, 0.2886, 0.4537, 0.2966, 0.4537, 0.2966, 0.4755, 0.2966, 0.5307, 0.2886, 0.5307, 0.2886, 0.4755, 0.2966, 0.4755, 0.2886, 0.4755, 0.2886, 0.4693, 0.2966, 0.4693, 0.4355, 0.6066, 0.4273, 0.6066, 0.4273, 0.5973, 0.4355, 0.5973, 0.4374, 0.5557, 0.4332, 0.5557, 0.4332, 0.5089, 0.4374, 0.5089, 0.4374, 0.4622, 0.4332, 0.4622, 0.4332, 0.4565, 0.4374, 0.4565, 0.4374, 0.5557, 0.4374, 0.5613, 0.4332, 0.5613, 0.4332, 0.5557, 0.4899, 0.5642, 0.4873, 0.5642, 0.4873, 0.5557, 0.4899, 0.5557, 0.4276, 0.5557, 0.4235, 0.5557, 0.4235, 0.5089, 0.4276, 0.5089, 0.4273, 0.6151, 0.4273, 0.6066, 0.4326, 0.6066, 0.4355, 0.6096, 0.4351, 0.6137, 0.4327, 0.6151, 0.4146, 0.5612, 0.4146, 0.5557, 0.4235, 0.5557, 0.4235, 0.5612, 0.4235, 0.4566, 0.4276, 0.4566, 0.4276, 0.4622, 0.4235, 0.4622, 0.4799, 0.6577, 0.4718, 0.6577, 0.4718, 0.6109, 0.4799, 0.6109, 0.4327, 0.5714, 0.4301, 0.5714, 0.4301, 0.5642, 0.4327, 0.5642, 0.4424, 0.5876, 0.4396, 0.5905, 0.4355, 0.5905, 0.4355, 0.582, 0.441, 0.5824, 0.4424, 0.5849, 0.1209, 0.526, 0.1209, 0.5219, 0.1246, 0.5225, 0.1246, 0.5273, 0.2266, 0.5908, 0.2266, 0.5951, 0.2124, 0.5951, 0.2124, 0.5908, 0.03125, 0.5406, 0.03125, 0.5448, 0.01707, 0.5448, 0.01707, 0.5406, 0.1209, 0.5219, 0.1209, 0.518, 0.1246, 0.5183, 0.1246, 0.5225, 0.03125, 0.5358, 0.03125, 0.5406, 0.01707, 0.5406, 0.01707, 0.5358, 0.02042, 0.518, 0.02042, 0.5219, 0.01667, 0.5225, 0.01667, 0.5183, 0.03114, 0.5178, 0.03114, 0.521, 0.02042, 0.5219, 0.02042, 0.518, 0.1101, 0.521, 0.1101, 0.5178, 0.1209, 0.518, 0.1209, 0.5219, 0.2079, 0.5965, 0.2079, 0.5347, 0.2116, 0.5385, 0.2116, 0.5928, 0.1101, 0.5178, 0.1101, 0.4943, 0.1209, 0.4943, 0.1209, 0.518, 0.03114, 0.4943, 0.03114, 0.5178, 0.02042, 0.518, 0.02042, 0.4943, 0.1367, 0.5304, 0.1298, 0.5304, 0.1318, 0.5266, 0.1374, 0.5266, 0.1429, 0.5304, 0.1367, 0.5304, 0.1374, 0.5266, 0.143, 0.5266, 0.1367, 0.4564, 0.1429, 0.4564, 0.143, 0.46, 0.1374, 0.46, 0.2266, 0.5669, 0.2266, 0.5908, 0.2124, 0.5908, 0.2124, 0.5669, 0.03125, 0.5448, 0.03125, 0.5687, 0.01707, 0.5687, 0.01707, 0.5448, 0.02042, 0.5219, 0.02042, 0.526, 0.01667, 0.5273, 0.01667, 0.5225, 0.02951, 0.531, 0.1118, 0.531, 0.1157, 0.5323, 0.02562, 0.5323, 0.03125, 0.56, 0.03125, 0.5361, 0.04454, 0.5371, 0.04454, 0.56, 0.03125, 0.5361, 0.03125, 0.5323, 0.04454, 0.534, 0.04454, 0.5371, 0.1778, 0.5304, 0.1429, 0.5304, 0.143, 0.5266, 0.1778, 0.5266, 0.1429, 0.4564, 0.1778, 0.4564, 0.1778, 0.46, 0.143, 0.46, 0.1267, 0.5248, 0.1246, 0.5204, 0.1318, 0.5266, 0.1298, 0.4564, 0.1367, 0.4564, 0.1374, 0.46, 0.1318, 0.46, 0.02308, 0.5295, 0.02042, 0.526, 0.03114, 0.5281, 0.02951, 0.531, 0.02951, 0.531, 0.02562, 0.5323, 0.01929, 0.5308, 0.02308, 0.5295, 0.02308, 0.5295, 0.01929, 0.5308, 0.01667, 0.5273, 0.02042, 0.526, 0.1157, 0.5323, 0.1118, 0.531, 0.1182, 0.5295, 0.122, 0.5308, 0.122, 0.5308, 0.1182, 0.5295, 0.1209, 0.526, 0.1246, 0.5273, 0.2079, 0.5347, 0.1938, 0.5348, 0.1943, 0.5305, 0.2083, 0.5304, 0.01667, 0.5323, 0.03085, 0.5323, 0.03125, 0.5358, 0.01707, 0.5358, 0.1938, 0.5966, 0.2079, 0.5965, 0.2083, 0.6009, 0.1943, 0.6009, 0.2261, 0.6034, 0.212, 0.6034, 0.2124, 0.5999, 0.2266, 0.5999, 0.2116, 0.5385, 0.2079, 0.5347, 0.2083, 0.5304, 0.212, 0.5342, 0.1267, 0.4618, 0.1246, 0.4582, 0.1298, 0.4564, 0.1318, 0.46, 0.2079, 0.5965, 0.2116, 0.5928, 0.212, 0.5972, 0.2083, 0.6009, 0.1246, 0.5286, 0.1267, 0.5248, 0.1318, 0.5266, 0.1298, 0.5304, 0.1938, 0.5966, 0.1938, 0.5348, 0.2079, 0.5347, 0.2079, 0.5965, 0.04574, 0.5361, 0.05672, 0.5369, 0.05672, 0.5598, 0.04574, 0.5598, 0.06944, 0.5323, 0.06944, 0.5743, 0.06724, 0.5752, 0.05672, 0.5716, 0.05672, 0.5365, 0.1757, 0.5304, 0.1757, 0.5335, 0.1246, 0.5335, 0.1246, 0.5304, 0.1757, 0.5335, 0.1757, 0.5564, 0.1246, 0.5564, 0.1246, 0.5335, 0.1374, 0.4847, 0.1374, 0.5266, 0.1246, 0.5204, 0.143, 0.46, 0.1778, 0.46, 0.1778, 0.4814, 0.143, 0.4814, 0.1374, 0.46, 0.143, 0.46, 0.143, 0.4814, 0.1374, 0.4814, 0.2533, 0.3622, 0.3511, 0.3622, 0.3511, 0.3688, 0.2533, 0.3688, 0.1315, 0.342, 0.0337, 0.342, 0.0337, 0.3197, 0.1315, 0.3197, 0.04658, 0.2676, 0.0337, 0.2676, 0.0337, 0.2452, 0.04658, 0.2452, 0.04658, 0.3197, 0.0337, 0.3197, 0.0337, 0.2676, 0.04658, 0.2676, 0.1315, 0.3941, 0.0337, 0.3941, 0.0337, 0.342, 0.1315, 0.342, 0.2533, 0.3005, 0.2584, 0.3005, 0.2584, 0.3039, 0.2533, 0.307, 0.55, 0.55, 0.55, 0.55, 0.55, 0.5, 0.55, 0.5, 0.55, 1.0, 0.55, 1.0, 0.625, 1.0, 0.625, 1.0, 0.3652, 0.4642, 0.3652, 0.4664, 0.3191, 0.4664, 0.3191, 0.4642, 0.453, 0.5509, 0.4595, 0.5483, 0.4595, 0.6047, 0.453, 0.6021, 0.327, 0.4687, 0.327, 0.4709, 0.3191, 0.4709, 0.3191, 0.4687, 0.445, 0.5509, 0.445, 0.5483, 0.4595, 0.5483, 0.453, 0.5509, 0.3698, 0.4709, 0.3698, 0.4779, 0.3191, 0.4779, 0.3191, 0.4709, 0.3335, 0.4849, 0.3335, 0.4919, 0.3191, 0.4919, 0.3191, 0.4849, 0.2533, 0.307, 0.2584, 0.3039, 0.3509, 0.3039, 0.356, 0.307, 0.2044, 0.3718, 0.2533, 0.3718, 0.2533, 0.3752, 0.2044, 0.3752, 0.3022, 0.3688, 0.3511, 0.3688, 0.3511, 0.4157, 0.3022, 0.4157, 0.1555, 0.3197, 0.2044, 0.3197, 0.2044, 0.3231, 0.1555, 0.3231, 0.1555, 0.3231, 0.2044, 0.3231, 0.2044, 0.3259, 0.1555, 0.3259, 0.2044, 0.3474, 0.2533, 0.3474, 0.2533, 0.3689, 0.2044, 0.3689, 0.2044, 0.3689, 0.2533, 0.3689, 0.2533, 0.3718, 0.2044, 0.3718, 0.08988, 0.5319, 0.08988, 0.5279, 0.1654, 0.5279, 0.1654, 0.5319, 0.356, 0.307, 0.3509, 0.3039, 0.3509, 0.3005, 0.356, 0.3005, 0.356, 0.3005, 0.3509, 0.3005, 0.3509, 0.2976, 0.356, 0.2976, 0.3893, 0.4849, 0.3893, 0.4919, 0.34, 0.4919, 0.34, 0.4849, 0.34, 0.4849, 0.34, 0.4919, 0.3335, 0.4919, 0.3335, 0.4849, 0.4595, 0.5483, 0.445, 0.5483, 0.445, 0.4919, 0.4595, 0.4919, 0.445, 0.5483, 0.4385, 0.5483, 0.4385, 0.4919, 0.445, 0.4919, 0.3893, 0.5509, 0.3893, 0.5483, 0.4385, 0.5483, 0.4385, 0.5509, 0.4385, 0.5509, 0.4385, 0.5483, 0.445, 0.5483, 0.445, 0.5509, 0.453, 0.6021, 0.4595, 0.6047, 0.445, 0.6047, 0.445, 0.6021, 0.445, 0.6021, 0.445, 0.6047, 0.4385, 0.6047, 0.4385, 0.6021, 0.3191, 0.4687, 0.3191, 0.4664, 0.327, 0.4664, 0.327, 0.4687, 0.327, 0.4687, 0.327, 0.4664, 0.3335, 0.4664, 0.3335, 0.4687, 0.3828, 0.4687, 0.3828, 0.4709, 0.3335, 0.4709, 0.3335, 0.4687, 0.3335, 0.4687, 0.3335, 0.4709, 0.327, 0.4709, 0.327, 0.4687, 0.55, 0.625, 0.55, 0.625, 0.55, 0.6, 0.55, 0.6, 0.55, 0.6, 0.55, 0.6, 0.55, 0.55, 0.55, 0.55, 0.375, 0.25, 0.375, 0.25, 0.425, 0.25, 0.425, 0.25, 0.425, 0.25, 0.425, 0.25, 0.475, 0.25, 0.475, 0.25, 0.2533, 0.2761, 0.2584, 0.2761, 0.2584, 0.2976, 0.2533, 0.2976, 0.2533, 0.2976, 0.2584, 0.2976, 0.2584, 0.3005, 0.2533, 0.3005, 0.09458, 0.3197, 0.05218, 0.3197, 0.05218, 0.2676, 0.09458, 0.2676, 0.05218, 0.3197, 0.04658, 0.3197, 0.04658, 0.2676, 0.05218, 0.2676, 0.09458, 0.2676, 0.05218, 0.2676, 0.05218, 0.2452, 0.09458, 0.2452, 0.05218, 0.2676, 0.04658, 0.2676, 0.04658, 0.2452, 0.05218, 0.2452, 0.3191, 0.4849, 0.3191, 0.4779, 0.3335, 0.4779, 0.3335, 0.4849, 0.3335, 0.4849, 0.3335, 0.4779, 0.34, 0.4779, 0.34, 0.4849, 0.2533, 0.3379, 0.3511, 0.3379, 0.3511, 0.3594, 0.2533, 0.3594, 0.2533, 0.3594, 0.3511, 0.3594, 0.3511, 0.3622, 0.2533, 0.3622, 0.02042, 0.4943, 0.01667, 0.4943, 0.01667, 0.4704, 0.02042, 0.4707, 0.1209, 0.4707, 0.1246, 0.4704, 0.1246, 0.4943, 0.1209, 0.4943, 0.08988, 0.5319, 0.15, 0.5319, 0.15, 0.5798, 0.08988, 0.5798, 0.1654, 0.5246, 0.1602, 0.5248, 0.09505, 0.5248, 0.08988, 0.5246, 0.08988, 0.5279, 0.09505, 0.5277, 0.1602, 0.5277, 0.1654, 0.5279, 0.1654, 0.5279, 0.1602, 0.5277, 0.1602, 0.5248, 0.1654, 0.5246, 0.08988, 0.5246, 0.09505, 0.5248, 0.09505, 0.5277, 0.08988, 0.5279, 0.4463, 0.565, 0.4463, 0.462, 0.459, 0.462, 0.459, 0.565, 0.2334, 0.5105, 0.2334, 0.5547, 0.2295, 0.5547, 0.2295, 0.5105, 0.2255, 0.5621, 0.1654, 0.5621, 0.1654, 0.5142, 0.2255, 0.5142, 0.2255, 0.5105, 0.2255, 0.4664, 0.2295, 0.4664, 0.2295, 0.5105, 0.2266, 0.5387, 0.2124, 0.5387, 0.2124, 0.5339, 0.2266, 0.5339, 0.34, 0.4849, 0.34, 0.4779, 0.3893, 0.4779, 0.3893, 0.4849, 0.475, 0.25, 0.475, 0.25, 0.5, 0.25, 0.5, 0.25, 0.3335, 0.4687, 0.3335, 0.4664, 0.3828, 0.4664, 0.3828, 0.4687, 0.4385, 0.6021, 0.4385, 0.6047, 0.3893, 0.6047, 0.3893, 0.6021, 0.4385, 0.5483, 0.3893, 0.5483, 0.3893, 0.4919, 0.4385, 0.4919, 0.356, 0.2976, 0.3509, 0.2976, 0.3509, 0.2761, 0.356, 0.2761, 0.08988, 0.5246, 0.08988, 0.4992, 0.1654, 0.4992, 0.1654, 0.5246, 0.1555, 0.3259, 0.2044, 0.3259, 0.2044, 0.3474, 0.1555, 0.3474, 0.4146, 0.5798, 0.4273, 0.5798, 0.4273, 0.586, 0.4146, 0.586, 0.4019, 0.4755, 0.4019, 0.4693, 0.4146, 0.4693, 0.4146, 0.4755, 0.4463, 0.5718, 0.4463, 0.565, 0.459, 0.565, 0.459, 0.5718, 0.4146, 0.5642, 0.4273, 0.5642, 0.4273, 0.5798, 0.4146, 0.5798, 0.4019, 0.4693, 0.4019, 0.4537, 0.4146, 0.4537, 0.4146, 0.4693, 0.4845, 0.5089, 0.4718, 0.5089, 0.4718, 0.4537, 0.4845, 0.4537, 0.4019, 0.4755, 0.4146, 0.4755, 0.4146, 0.5307, 0.4019, 0.5307, 0.4463, 0.462, 0.4463, 0.4537, 0.459, 0.4537, 0.459, 0.462, 0.2966, 0.5922, 0.2966, 0.586, 0.3953, 0.586, 0.3953, 0.5922, 0.2966, 0.586, 0.2966, 0.5307, 0.3953, 0.5307, 0.3953, 0.586, 0.2966, 0.5922, 0.3953, 0.5922, 0.3953, 0.6078, 0.2966, 0.6078, 0.3953, 0.6078, 0.3953, 0.5922, 0.4019, 0.5922, 0.4019, 0.6078, 0.3953, 0.5307, 0.4019, 0.5307, 0.4019, 0.586, 0.3953, 0.586, 0.3953, 0.5922, 0.3953, 0.586, 0.4019, 0.586, 0.4019, 0.5922, 0.2966, 0.5922, 0.2966, 0.6078, 0.2886, 0.6078, 0.2886, 0.5922, 0.2966, 0.586, 0.2886, 0.586, 0.2886, 0.5307, 0.2966, 0.5307, 0.2966, 0.586, 0.2966, 0.5922, 0.2886, 0.5922, 0.2886, 0.586, 0.4436, 0.5642, 0.4436, 0.5735, 0.4355, 0.5735, 0.4355, 0.5642, 0.4374, 0.4622, 0.4374, 0.5089, 0.4332, 0.5089, 0.4332, 0.4622, 0.4899, 0.5557, 0.4873, 0.5557, 0.4873, 0.5089, 0.4899, 0.5089, 0.4463, 0.4622, 0.4374, 0.4622, 0.4374, 0.4565, 0.4463, 0.4565, 0.4899, 0.4537, 0.4899, 0.4622, 0.4873, 0.4622, 0.4873, 0.4537, 0.4327, 0.59, 0.4327, 0.5973, 0.4301, 0.5973, 0.4301, 0.59, 0.4327, 0.5807, 0.4327, 0.59, 0.4301, 0.59, 0.4301, 0.5807, 0.4436, 0.582, 0.4368, 0.5816, 0.4355, 0.5791, 0.4358, 0.575, 0.4383, 0.5735, 0.4436, 0.5735, 0.4146, 0.4566, 0.4235, 0.4566, 0.4235, 0.4622, 0.4146, 0.4622, 0.4276, 0.4622, 0.4276, 0.5089, 0.4235, 0.5089, 0.4235, 0.4622, 0.4799, 0.5642, 0.4799, 0.6109, 0.4718, 0.6109, 0.4718, 0.5642, 0.4327, 0.5807, 0.4301, 0.5807, 0.4301, 0.5714, 0.4327, 0.5714, 0.4899, 0.4622, 0.4899, 0.5089, 0.4873, 0.5089, 0.4873, 0.4622, 0.1209, 0.4627, 0.1246, 0.4614, 0.1246, 0.4662, 0.1209, 0.4668, 0.2266, 0.543, 0.2124, 0.543, 0.2124, 0.5387, 0.2266, 0.5387, 0.03125, 0.5969, 0.01707, 0.5969, 0.01707, 0.5927, 0.03125, 0.5927, 0.1209, 0.4668, 0.1246, 0.4662, 0.1246, 0.4704, 0.1209, 0.4707, 0.03125, 0.6017, 0.01707, 0.6017, 0.01707, 0.5969, 0.03125, 0.5969, 0.02042, 0.4707, 0.01667, 0.4704, 0.01667, 0.4662, 0.02042, 0.4668, 0.03114, 0.4709, 0.02042, 0.4707, 0.02042, 0.4668, 0.03114, 0.4677, 0.1101, 0.4677, 0.1209, 0.4668, 0.1209, 0.4707, 0.1101, 0.4709, 0.1798, 0.5965, 0.1761, 0.5928, 0.1761, 0.5385, 0.1798, 0.5347, 0.1101, 0.4709, 0.1209, 0.4707, 0.1209, 0.4943, 0.1101, 0.4943, 0.03114, 0.4943, 0.02042, 0.4943, 0.02042, 0.4707, 0.03114, 0.4709, 0.2188, 0.5304, 0.2182, 0.5266, 0.2238, 0.5266, 0.2258, 0.5304, 0.2127, 0.5304, 0.2126, 0.5266, 0.2182, 0.5266, 0.2188, 0.5304, 0.2188, 0.4564, 0.2182, 0.46, 0.2126, 0.46, 0.2127, 0.4564, 0.2266, 0.5669, 0.2124, 0.5669, 0.2124, 0.543, 0.2266, 0.543, 0.03125, 0.5927, 0.01707, 0.5927, 0.01707, 0.5687, 0.03125, 0.5687, 0.02042, 0.4668, 0.01667, 0.4662, 0.01667, 0.4614, 0.02042, 0.4627, 0.02951, 0.4577, 0.02562, 0.4564, 0.1157, 0.4564, 0.1118, 0.4577, 0.03125, 0.56, 0.04454, 0.56, 0.04454, 0.5829, 0.03125, 0.5839, 0.03125, 0.5839, 0.04454, 0.5829, 0.04454, 0.586, 0.03125, 0.5877, 0.1778, 0.5304, 0.1778, 0.5266, 0.2126, 0.5266, 0.2127, 0.5304, 0.2127, 0.4564, 0.2126, 0.46, 0.1778, 0.46, 0.1778, 0.4564, 0.2182, 0.46, 0.2238, 0.46, 0.231, 0.4662, 0.2258, 0.4564, 0.2238, 0.46, 0.2182, 0.46, 0.2188, 0.4564, 0.1101, 0.4606, 0.1118, 0.4577, 0.1182, 0.4592, 0.1209, 0.4627, 0.03114, 0.4606, 0.02042, 0.4627, 0.02308, 0.4592, 0.02951, 0.4577, 0.02951, 0.4577, 0.02308, 0.4592, 0.01929, 0.4579, 0.02562, 0.4564, 0.02308, 0.4592, 0.02042, 0.4627, 0.01667, 0.4614, 0.01929, 0.4579, 0.1157, 0.4564, 0.122, 0.4579, 0.1182, 0.4592, 0.1118, 0.4577, 0.122, 0.4579, 0.1246, 0.4614, 0.1209, 0.4627, 0.1182, 0.4592, 0.1798, 0.5347, 0.1794, 0.5304, 0.1934, 0.5305, 0.1938, 0.5348, 0.01667, 0.6052, 0.01707, 0.6017, 0.03125, 0.6017, 0.03085, 0.6052, 0.1938, 0.5966, 0.1934, 0.6009, 0.1794, 0.6009, 0.1798, 0.5965, 0.2261, 0.5304, 0.2266, 0.5339, 0.2124, 0.5339, 0.212, 0.5304, 0.1761, 0.5385, 0.1757, 0.5342, 0.1794, 0.5304, 0.1798, 0.5347, 0.2289, 0.4618, 0.2238, 0.46, 0.2258, 0.4564, 0.2309, 0.4582, 0.1798, 0.5965, 0.1794, 0.6009, 0.1757, 0.5972, 0.1761, 0.5928, 0.2309, 0.5286, 0.2258, 0.5304, 0.2238, 0.5266, 0.2289, 0.5248, 0.1938, 0.5966, 0.1798, 0.5965, 0.1798, 0.5347, 0.1938, 0.5348, 0.04574, 0.5873, 0.04574, 0.5836, 0.05672, 0.5828, 0.05672, 0.5858, 0.08216, 0.5758, 0.06944, 0.5715, 0.06944, 0.5364, 0.07996, 0.5329, 0.08216, 0.5338, 0.1757, 0.5824, 0.1246, 0.5824, 0.1246, 0.5793, 0.1757, 0.5793, 0.1757, 0.5793, 0.1246, 0.5793, 0.1246, 0.5564, 0.1757, 0.5564, 0.2182, 0.4814, 0.2182, 0.46, 0.231, 0.4662, 0.2126, 0.46, 0.2126, 0.4814, 0.1778, 0.4814, 0.1778, 0.46, 0.231, 0.4662, 0.231, 0.5204, 0.2187, 0.4846, 0.2193, 0.4815, 0.1101, 0.521, 0.1209, 0.5219, 0.1209, 0.526, 0.1101, 0.5281, 0.1118, 0.531, 0.1101, 0.5281, 0.1209, 0.526, 0.1182, 0.5295, 0.02951, 0.4577, 0.1118, 0.4577, 0.1101, 0.4606, 0.03114, 0.4606, 0.03114, 0.521, 0.03114, 0.5281, 0.02042, 0.526, 0.02042, 0.5219, 0.1363, 0.4815, 0.1246, 0.4662, 0.1374, 0.46, 0.1246, 0.4662, 0.1267, 0.4618, 0.1318, 0.46, 0.1318, 0.46, 0.1374, 0.46, 0.1246, 0.4662, 0.1246, 0.5204, 0.1246, 0.4662, 0.1363, 0.4815, 0.1368, 0.4846, 0.1374, 0.5266, 0.1318, 0.5266, 0.1246, 0.5204, 0.03114, 0.4606, 0.03114, 0.4677, 0.02042, 0.4627, 0.03114, 0.4677, 0.02042, 0.4668, 0.02042, 0.4627, 0.1209, 0.4627, 0.1209, 0.4668, 0.1101, 0.4677, 0.1101, 0.4606, 0.2289, 0.4618, 0.231, 0.4662, 0.2238, 0.46, 0.2182, 0.5266, 0.2187, 0.4846, 0.231, 0.5204, 0.231, 0.5204, 0.2289, 0.5248, 0.2238, 0.5266, 0.2238, 0.5266, 0.2182, 0.5266, 0.231, 0.5204, 0.2182, 0.46, 0.2182, 0.4814, 0.2126, 0.4814, 0.2126, 0.46, 0.04574, 0.5836, 0.04574, 0.5598, 0.05672, 0.5598, 0.05672, 0.5828, 0.1118, 0.531, 0.02951, 0.531, 0.03114, 0.5281, 0.1101, 0.5281, 0.4235, 0.5612, 0.4276, 0.5612, 0.429, 0.5627, 0.4287, 0.5714, 0.4301, 0.5642, 0.4301, 0.5714, 0.4845, 0.5557, 0.4845, 0.5089, 0.4859, 0.5089, 0.4859, 0.5557, 0.4287, 0.5807, 0.4287, 0.59, 0.4273, 0.59, 0.4273, 0.5807, 0.4859, 0.4541, 0.4859, 0.4622, 0.4845, 0.4622, 0.4845, 0.4551, 0.429, 0.4551, 0.4276, 0.4622, 0.4276, 0.4566, 0.4146, 0.5612, 0.4235, 0.5627, 0.4146, 0.5627, 0.4287, 0.5807, 0.4287, 0.5714, 0.4301, 0.5714, 0.4276, 0.5612, 0.429, 0.5557, 0.429, 0.5627, 0.4845, 0.5627, 0.4845, 0.5557, 0.4859, 0.5557, 0.4287, 0.59, 0.4287, 0.5969, 0.4273, 0.5958, 0.4273, 0.59, 0.4235, 0.4551, 0.429, 0.4551, 0.4276, 0.4566, 0.4859, 0.4622, 0.4859, 0.5089, 0.4845, 0.5089, 0.4845, 0.4622, 0.4235, 0.5612, 0.4235, 0.5557, 0.4276, 0.5557, 0.4276, 0.5612, 0.4332, 0.5613, 0.4374, 0.5627, 0.4318, 0.5627, 0.4355, 0.5656, 0.4355, 0.5714, 0.4341, 0.5714, 0.4341, 0.5646, 0.4327, 0.5714, 0.4327, 0.5642, 0.4341, 0.59, 0.4341, 0.5807, 0.4355, 0.5807, 0.4374, 0.4551, 0.4463, 0.4565, 0.4374, 0.4565, 0.4355, 0.5714, 0.4355, 0.5807, 0.4341, 0.5807, 0.4341, 0.5714, 0.4926, 0.5089, 0.4926, 0.5557, 0.4913, 0.5557, 0.4913, 0.5089, 0.4899, 0.5557, 0.4899, 0.5089, 0.4318, 0.4551, 0.4374, 0.4551, 0.4374, 0.4565, 0.4332, 0.4565, 0.4318, 0.4622, 0.4318, 0.4551, 0.4332, 0.4565, 0.4332, 0.4622, 0.4332, 0.5557, 0.4332, 0.5613, 0.4318, 0.5627, 0.4926, 0.5557, 0.4913, 0.5638, 0.4913, 0.5557, 0.4913, 0.5557, 0.4913, 0.5638, 0.4899, 0.5642, 0.4899, 0.5089, 0.4913, 0.4622, 0.4913, 0.5089, 0.4318, 0.5089, 0.4318, 0.4622, 0.4332, 0.4622, 0.4463, 0.5557, 0.4463, 0.5613, 0.4374, 0.5613, 0.4374, 0.5557, 0.2193, 0.4815, 0.2187, 0.4846, 0.2181, 0.4823, 0.04574, 0.5598, 0.04574, 0.5836, 0.04454, 0.5837, 0.04454, 0.5598, 0.1778, 0.4832, 0.1431, 0.4832, 0.143, 0.4823, 0.1778, 0.4823, 0.1778, 0.4823, 0.143, 0.4823, 0.143, 0.4814, 0.1778, 0.4814, 0.1778, 0.4814, 0.2126, 0.4814, 0.2126, 0.4823, 0.1778, 0.4823, 0.1778, 0.4823, 0.2126, 0.4823, 0.2125, 0.4832, 0.1778, 0.4832, 0.04454, 0.5598, 0.04454, 0.536, 0.04574, 0.5361, 0.04574, 0.5598, 0.04574, 0.5836, 0.04574, 0.5873, 0.04454, 0.5874, 0.04454, 0.5837, 0.1431, 0.4832, 0.1376, 0.4832, 0.1375, 0.4823, 0.143, 0.4823, 0.143, 0.4823, 0.1375, 0.4823, 0.1374, 0.4814, 0.143, 0.4814, 0.2126, 0.4814, 0.2182, 0.4814, 0.2181, 0.4823, 0.2126, 0.4823, 0.2126, 0.4823, 0.2181, 0.4823, 0.218, 0.4832, 0.2125, 0.4832, 0.04454, 0.536, 0.04454, 0.5323, 0.04574, 0.5324, 0.04574, 0.5361, 0.04574, 0.5324, 0.05672, 0.5338, 0.05672, 0.5369, 0.04574, 0.5361, 0.08216, 0.5338, 0.07996, 0.5329, 0.08106, 0.5323, 0.08311, 0.5331, 0.08406, 0.5323, 0.08406, 0.5346, 0.06834, 0.5758, 0.06724, 0.5752, 0.06944, 0.5743, 0.1363, 0.4815, 0.1375, 0.4823, 0.1368, 0.4846, 0.08311, 0.5346, 0.08216, 0.5338, 0.08311, 0.5323, 0.9658, 0.0377, 0.9658, 0.02943, 0.9637, 0.02738, 0.9637, 0.03975, 0.9569, 0.04639, 0.9573, 0.04472, 0.9532, 0.04301, 0.9522, 0.04443, 0.9746, 0.03058, 0.9724, 0.03103, 0.9724, 0.03616, 0.9746, 0.03657, 0.9746, 0.03657, 0.9724, 0.03616, 0.9704, 0.04089, 0.9723, 0.04209, 0.9681, 0.02085, 0.9669, 0.02268, 0.9705, 0.0263, 0.9723, 0.02506, 0.9723, 0.04209, 0.9704, 0.04089, 0.9668, 0.04448, 0.968, 0.0463, 0.9445, 0.03653, 0.9466, 0.03608, 0.9466, 0.03095, 0.9445, 0.03054, 0.951, 0.04626, 0.9522, 0.04443, 0.9486, 0.04081, 0.9468, 0.04205, 0.9445, 0.03054, 0.9466, 0.03095, 0.9486, 0.02623, 0.9468, 0.02502, 0.9468, 0.04205, 0.9486, 0.04081, 0.9466, 0.03608, 0.9445, 0.03653, 0.968, 0.0463, 0.9668, 0.04448, 0.9621, 0.04642, 0.9625, 0.04856, 0.9468, 0.02502, 0.9486, 0.02623, 0.9523, 0.02263, 0.951, 0.02081, 0.9566, 0.01855, 0.957, 0.0207, 0.9621, 0.02072, 0.9625, 0.01856, 0.9625, 0.04856, 0.9621, 0.04642, 0.9569, 0.04639, 0.9565, 0.04855, 0.951, 0.02081, 0.9523, 0.02263, 0.957, 0.0207, 0.9566, 0.01855, 0.9565, 0.04855, 0.9569, 0.04639, 0.9522, 0.04443, 0.951, 0.04626, 0.9625, 0.01856, 0.9621, 0.02072, 0.9669, 0.02268, 0.9681, 0.02085, 0.9723, 0.02506, 0.9705, 0.0263, 0.9724, 0.03103, 0.9746, 0.03058, 0.95, 0.02719, 0.9513, 0.02811, 0.9541, 0.02541, 0.9532, 0.02406, 0.9621, 0.02072, 0.9618, 0.02239, 0.9659, 0.0241, 0.9669, 0.02268, 0.9522, 0.04443, 0.9532, 0.04301, 0.95, 0.03986, 0.9486, 0.04081, 0.9669, 0.02268, 0.9659, 0.0241, 0.969, 0.02725, 0.9705, 0.0263, 0.9486, 0.04081, 0.95, 0.03986, 0.9483, 0.03575, 0.9466, 0.03608, 0.9705, 0.0263, 0.969, 0.02725, 0.9708, 0.03136, 0.9724, 0.03103, 0.9466, 0.03608, 0.9483, 0.03575, 0.9483, 0.0313, 0.9466, 0.03095, 0.9724, 0.03616, 0.9707, 0.03581, 0.969, 0.03992, 0.9704, 0.04089, 0.9724, 0.03103, 0.9708, 0.03136, 0.9707, 0.03581, 0.9724, 0.03616, 0.9466, 0.03095, 0.9483, 0.0313, 0.95, 0.02719, 0.9486, 0.02623, 0.9704, 0.04089, 0.969, 0.03992, 0.9659, 0.04305, 0.9668, 0.04448, 0.9486, 0.02623, 0.95, 0.02719, 0.9532, 0.02406, 0.9523, 0.02263, 0.9668, 0.04448, 0.9659, 0.04305, 0.9617, 0.04473, 0.9621, 0.04642, 0.9523, 0.02263, 0.9532, 0.02406, 0.9573, 0.02238, 0.957, 0.0207, 0.9621, 0.04642, 0.9617, 0.04473, 0.9573, 0.04472, 0.9569, 0.04639, 0.957, 0.0207, 0.9573, 0.02238, 0.9618, 0.02239, 0.9621, 0.02072, 0.9677, 0.02811, 0.9669, 0.02866, 0.9682, 0.03182, 0.9692, 0.03164, 0.9659, 0.04305, 0.965, 0.0417, 0.9615, 0.04316, 0.9617, 0.04473, 0.9532, 0.02406, 0.9541, 0.02541, 0.9576, 0.02395, 0.9573, 0.02238, 0.9617, 0.04473, 0.9615, 0.04316, 0.9576, 0.04316, 0.9573, 0.04472, 0.9573, 0.02238, 0.9576, 0.02395, 0.9614, 0.02395, 0.9618, 0.02239, 0.9573, 0.04472, 0.9576, 0.04316, 0.9541, 0.0417, 0.9532, 0.04301, 0.9618, 0.02239, 0.9614, 0.02395, 0.965, 0.02541, 0.9659, 0.0241, 0.9532, 0.04301, 0.9541, 0.0417, 0.9514, 0.039, 0.95, 0.03986, 0.9659, 0.0241, 0.965, 0.02541, 0.9677, 0.02811, 0.969, 0.02725, 0.95, 0.03986, 0.9514, 0.039, 0.9499, 0.03547, 0.9483, 0.03575, 0.969, 0.02725, 0.9677, 0.02811, 0.9692, 0.03164, 0.9708, 0.03136, 0.9483, 0.03575, 0.9499, 0.03547, 0.9499, 0.03165, 0.9483, 0.0313, 0.9707, 0.03581, 0.9692, 0.03547, 0.9677, 0.039, 0.969, 0.03992, 0.9708, 0.03136, 0.9692, 0.03164, 0.9692, 0.03547, 0.9707, 0.03581, 0.9483, 0.0313, 0.9499, 0.03165, 0.9513, 0.02811, 0.95, 0.02719, 0.969, 0.03992, 0.9677, 0.039, 0.965, 0.0417, 0.9659, 0.04305, 0.9612, 0.02495, 0.961, 0.02626, 0.9637, 0.02738, 0.9644, 0.02625, 0.9499, 0.03547, 0.9509, 0.03529, 0.9509, 0.03186, 0.9499, 0.03165, 0.9692, 0.03547, 0.9682, 0.03525, 0.9669, 0.03842, 0.9677, 0.039, 0.9692, 0.03164, 0.9682, 0.03182, 0.9682, 0.03525, 0.9692, 0.03547, 0.9499, 0.03165, 0.9509, 0.03186, 0.9522, 0.02869, 0.9513, 0.02811, 0.9677, 0.039, 0.9669, 0.03842, 0.9645, 0.04085, 0.965, 0.0417, 0.9513, 0.02811, 0.9522, 0.02869, 0.9546, 0.02627, 0.9541, 0.02541, 0.965, 0.0417, 0.9645, 0.04085, 0.9613, 0.04216, 0.9615, 0.04316, 0.9541, 0.02541, 0.9546, 0.02627, 0.9578, 0.02495, 0.9576, 0.02395, 0.9615, 0.04316, 0.9613, 0.04216, 0.9578, 0.04216, 0.9576, 0.04316, 0.9576, 0.02395, 0.9578, 0.02495, 0.9612, 0.02495, 0.9614, 0.02395, 0.9576, 0.04316, 0.9578, 0.04216, 0.9547, 0.04086, 0.9541, 0.0417, 0.9614, 0.02395, 0.9612, 0.02495, 0.9644, 0.02625, 0.965, 0.02541, 0.9541, 0.0417, 0.9547, 0.04086, 0.9522, 0.03845, 0.9514, 0.039, 0.965, 0.02541, 0.9644, 0.02625, 0.9669, 0.02866, 0.9677, 0.02811, 0.9514, 0.039, 0.9522, 0.03845, 0.9509, 0.03529, 0.9499, 0.03547, 0.9669, 0.03502, 0.9669, 0.03211, 0.9658, 0.02943, 0.9658, 0.0377, 0.9547, 0.04086, 0.9554, 0.03973, 0.9533, 0.03768, 0.9522, 0.03845, 0.9644, 0.02625, 0.9637, 0.02738, 0.9658, 0.02943, 0.9669, 0.02866, 0.9522, 0.03845, 0.9533, 0.03768, 0.9522, 0.035, 0.9509, 0.03529, 0.9669, 0.02866, 0.9658, 0.02943, 0.9669, 0.03211, 0.9682, 0.03182, 0.9509, 0.03529, 0.9522, 0.035, 0.9522, 0.03209, 0.9509, 0.03186, 0.9682, 0.03525, 0.9669, 0.03502, 0.9658, 0.0377, 0.9669, 0.03842, 0.9682, 0.03182, 0.9669, 0.03211, 0.9669, 0.03502, 0.9682, 0.03525, 0.9509, 0.03186, 0.9522, 0.03209, 0.9533, 0.02941, 0.9522, 0.02869, 0.9669, 0.03842, 0.9658, 0.0377, 0.9637, 0.03975, 0.9645, 0.04085, 0.9522, 0.02869, 0.9533, 0.02941, 0.9554, 0.02737, 0.9546, 0.02627, 0.9645, 0.04085, 0.9637, 0.03975, 0.961, 0.04085, 0.9613, 0.04216, 0.9546, 0.02627, 0.9554, 0.02737, 0.9581, 0.02626, 0.9578, 0.02495, 0.9613, 0.04216, 0.961, 0.04085, 0.9581, 0.04085, 0.9578, 0.04216, 0.9578, 0.02495, 0.9581, 0.02626, 0.961, 0.02626, 0.9612, 0.02495, 0.9578, 0.04216, 0.9581, 0.04085, 0.9554, 0.03973, 0.9547, 0.04086, 0.9637, 0.03975, 0.9637, 0.02738, 0.961, 0.02626, 0.961, 0.04085, 0.961, 0.04085, 0.961, 0.02626, 0.9581, 0.02626, 0.9581, 0.04085, 0.9581, 0.04085, 0.9581, 0.02626, 0.9554, 0.02737, 0.9554, 0.03973, 0.9554, 0.03973, 0.9554, 0.02737, 0.9533, 0.02941, 0.9533, 0.03768, 0.9533, 0.03768, 0.9533, 0.02941, 0.9522, 0.03209, 0.9522, 0.035])
me_cube_001.materials.append(mat_material)
me_cube_001.use_remesh_fix_poles = True
me_cube_001.use_remesh_preserve_attributes = False
me_cube_001.use_mirror_vertex_groups = False
me_cube_001.update()
me_circle_001 = bpy.data.meshes.new('Circle.001')
me_circle_001.from_pydata([(0.05892, 0.4606, -0.2099), (0.1039, 0.4906, -0.2099), (0.1339, 0.5356, -0.2099), (0.1444, 0.5886, -0.2099), (0.1339, 0.6416, -0.2099), (0.0993, 0.6865, -0.2099), (0.05892, 0.7165, -0.2099), (0.1039, 0.4906, 0.1454), (0.1444, 0.5886, 0.1454), (0.1339, 0.6416, 0.1454), (0.0993, 0.6865, 0.1454), (0.05892, 0.7165, 0.1454), (0.05892, 0.09536, 0.1454), (0.1339, 0.1703, 0.1454), (0.05892, 0.06686, 0.2223), (0.1039, 0.09689, 0.2223), (0.05892, 0.2683, 0.2223), (0.1039, 0.2983, 0.2223), (0.1339, 0.3433, 0.2223), (0.1423, 0.5818, 0.2201), (0.132, 0.634, 0.2201), (0.132, 0.634, 0.3367), (0.06051, 0.4627, 0.3367), (0.06051, 0.3393, 0.3367), (0.1348, 0.5713, 0.3634), (0.1209, 0.4043, 0.3634), (0.0, 0.7255, -0.2099), (0.0, 0.45, -0.2099), (-0.05892, 0.4606, -0.2099), (-0.1039, 0.4906, -0.2099), (-0.1339, 0.5356, -0.2099), (-0.1444, 0.5886, -0.2099), (-0.1339, 0.6416, -0.2099), (-0.0993, 0.6865, -0.2099), (-0.05892, 0.7165, -0.2099), (0.0, 0.7226, 0.1368), (-0.1039, 0.4906, 0.1454), (-0.1444, 0.5886, 0.1454), (-0.1339, 0.6416, 0.1454), (-0.0993, 0.6865, 0.1454), (-0.05892, 0.7165, 0.1454), (-0.05892, 0.09536, 0.1454), (-0.1039, 0.09689, 0.2223), (-0.1339, 0.1418, 0.2223), (0.0, 0.2578, 0.2223), (-0.05892, 0.2683, 0.2223), (-0.1039, 0.2983, 0.2223), (-0.1256, 0.5044, 0.2201), (-0.1423, 0.5818, 0.2201), (-0.132, 0.634, 0.2201), (-0.0993, 0.6782, 0.2201), (0.0, 0.7101, 0.2201), (-0.06051, 0.4627, 0.2223), (-0.132, 0.634, 0.3367), (-0.0993, 0.6782, 0.3367), (-0.06051, 0.4627, 0.3367), (-0.06051, 0.3393, 0.3367), (-0.0993, 0.6515, 0.3634), (0.0, 0.678, 0.3634), (-0.1209, 0.4043, 0.3634), (0.0, 0.3605, 0.3634), (-0.06674, 0.3697, 0.3634), (0.05892, 0.4606, 0.1454), (0.0, 0.45, 0.1454), (0.1339, 0.5356, 0.1454), (0.0, 0.08482, 0.1454), (0.1039, 0.1254, 0.1454), (0.0, 0.05632, 0.2223), (0.1339, 0.1418, 0.2223), (0.0993, 0.6782, 0.2201), (0.1256, 0.5044, 0.2201), (0.06051, 0.4627, 0.2223), (0.0, 0.4516, 0.2223), (0.0993, 0.6782, 0.3367), (0.0, 0.7101, 0.3367), (0.0, 0.4516, 0.3367), (0.0, 0.3282, 0.3367), (0.1256, 0.381, 0.3367), (0.1209, 0.5069, 0.3634), (0.1261, 0.6147, 0.3634), (0.0993, 0.6515, 0.3634), (0.06674, 0.3697, 0.3634), (-0.05892, 0.4606, 0.1454), (-0.1339, 0.5356, 0.1454), (-0.1039, 0.1254, 0.1454), (-0.1339, 0.1703, 0.1454), (-0.05892, 0.06686, 0.2223), (-0.1339, 0.3433, 0.2223), (-0.1256, 0.381, 0.3367), (-0.1348, 0.5713, 0.3634), (-0.1209, 0.5069, 0.3634), (-0.1261, 0.6147, 0.3634)], [], [(7, 64, 13, 66), (5, 6, 11, 10), (6, 26, 35, 11), (27, 0, 62, 63), (0, 1, 7, 62), (1, 2, 64, 7), (2, 3, 8, 64), (3, 4, 9, 8), (4, 5, 10, 9), (63, 62, 12, 65), (62, 7, 66, 12), (66, 13, 68, 15), (65, 12, 14, 67), (12, 66, 15, 14), (15, 68, 18, 17), (67, 14, 16, 44), (14, 15, 17, 16), (64, 18, 68, 13), (8, 9, 20, 19), (9, 10, 69, 20), (64, 8, 19, 70), (10, 11, 51, 69), (64, 70, 18), (11, 35, 51), (16, 17, 18, 70), (44, 16, 71, 72), (70, 71, 16), (71, 70, 78, 22), (20, 69, 73, 21), (70, 19, 24, 78), (69, 51, 74, 73), (72, 71, 22, 75), (19, 20, 21, 24), (22, 78, 77, 23), (75, 22, 23, 76), (76, 23, 81, 60), (21, 73, 80, 79), (77, 78, 25), (23, 77, 25, 81), (73, 74, 58, 80), (24, 21, 79), (78, 24, 79, 80, 58, 60, 81, 25), (36, 84, 85, 83), (33, 39, 40, 34), (34, 40, 35, 26), (27, 63, 82, 28), (28, 82, 36, 29), (29, 36, 83, 30), (30, 83, 37, 31), (31, 37, 38, 32), (32, 38, 39, 33), (63, 65, 41, 82), (82, 41, 84, 36), (84, 42, 43, 85), (65, 67, 86, 41), (41, 86, 42, 84), (42, 46, 87, 43), (67, 44, 45, 86), (86, 45, 46, 42), (83, 85, 43, 87), (37, 48, 49, 38), (38, 49, 50, 39), (83, 47, 48, 37), (39, 50, 51, 40), (83, 87, 47), (40, 51, 35), (45, 47, 87, 46), (44, 72, 52, 45), (47, 45, 52), (52, 55, 90, 47), (49, 53, 54, 50), (47, 90, 89, 48), (50, 54, 74, 51), (72, 75, 55, 52), (48, 89, 53, 49), (55, 56, 88, 90), (75, 76, 56, 55), (76, 60, 61, 56), (53, 91, 57, 54), (88, 59, 90), (56, 61, 59, 88), (54, 57, 58, 74), (89, 91, 53), (90, 59, 61, 60, 58, 57, 91, 89)])
me_circle_001.polygons.foreach_set('use_smooth', [True] * 84)
_uv = me_circle_001.uv_layers.new(name='UVMap')
_uv.uv.foreach_set('vector', [0.259, 0.3903, 0.2547, 0.3969, 0.2547, 0.343, 0.259, 0.3363, 0.3217, 0.4112, 0.3154, 0.4115, 0.3153, 0.3591, 0.3216, 0.3588, 0.3154, 0.4115, 0.3068, 0.4115, 0.3067, 0.3604, 0.3153, 0.3591, 0.3375, 0.3313, 0.3455, 0.331, 0.3455, 0.3831, 0.3375, 0.3835, 0.3455, 0.331, 0.351, 0.3303, 0.351, 0.3825, 0.3455, 0.3831, 0.2835, 0.3299, 0.2767, 0.3302, 0.2759, 0.2777, 0.2827, 0.2774, 0.2767, 0.3302, 0.2689, 0.3303, 0.2682, 0.2779, 0.2759, 0.2777, 0.2689, 0.3303, 0.2614, 0.3303, 0.2607, 0.2779, 0.2682, 0.2779, 0.2614, 0.3303, 0.2554, 0.3301, 0.2547, 0.2777, 0.2607, 0.2779, 0.274, 0.3843, 0.2655, 0.3858, 0.2655, 0.3319, 0.274, 0.3303, 0.2655, 0.3858, 0.259, 0.3903, 0.259, 0.3363, 0.2655, 0.3319, 0.1765, 0.3992, 0.1828, 0.3965, 0.1828, 0.4086, 0.1765, 0.4112, 0.2523, 0.399, 0.2527, 0.4072, 0.2412, 0.408, 0.2409, 0.3998, 0.2527, 0.4072, 0.2533, 0.4129, 0.2418, 0.4137, 0.2412, 0.408, 0.1808, 0.3906, 0.1765, 0.3839, 0.1765, 0.3541, 0.1808, 0.3608, 0.1958, 0.3965, 0.1873, 0.395, 0.1873, 0.3652, 0.1958, 0.3668, 0.1873, 0.395, 0.1808, 0.3906, 0.1808, 0.3608, 0.1873, 0.3652, 0.2759, 0.2777, 0.3033, 0.2661, 0.3322, 0.2658, 0.3283, 0.2772, 0.2682, 0.2779, 0.2607, 0.2779, 0.2617, 0.2668, 0.269, 0.2668, 0.2607, 0.2779, 0.2547, 0.2777, 0.2557, 0.2666, 0.2617, 0.2668, 0.2759, 0.2777, 0.2682, 0.2779, 0.269, 0.2668, 0.2803, 0.2666, 0.3216, 0.3588, 0.3153, 0.3591, 0.3069, 0.3479, 0.3217, 0.3477, 0.2759, 0.2777, 0.2803, 0.2666, 0.3033, 0.2661, 0.3153, 0.3591, 0.3067, 0.3604, 0.3069, 0.3479, 0.1873, 0.3652, 0.1808, 0.3608, 0.1765, 0.3541, 0.1777, 0.3303, 0.1958, 0.3668, 0.1873, 0.3652, 0.1871, 0.3365, 0.1958, 0.3381, 0.1777, 0.3303, 0.1871, 0.3365, 0.1873, 0.3652, 0.3411, 0.4117, 0.3421, 0.4199, 0.3217, 0.4187, 0.3248, 0.4113, 0.2617, 0.2668, 0.2557, 0.2666, 0.2555, 0.2494, 0.2614, 0.2496, 0.2803, 0.2666, 0.269, 0.2668, 0.2703, 0.2456, 0.2797, 0.2454, 0.3217, 0.3477, 0.3069, 0.3479, 0.3069, 0.3308, 0.3217, 0.3305, 0.341, 0.4032, 0.3411, 0.4117, 0.3248, 0.4113, 0.3246, 0.4028, 0.269, 0.2668, 0.2617, 0.2668, 0.2614, 0.2496, 0.2703, 0.2456, 0.2344, 0.4046, 0.2409, 0.4135, 0.2226, 0.4142, 0.2166, 0.4046, 0.2328, 0.3957, 0.2344, 0.4046, 0.2166, 0.4046, 0.215, 0.3957, 0.3322, 0.264, 0.3338, 0.255, 0.3382, 0.2541, 0.3369, 0.264, 0.2614, 0.2496, 0.2555, 0.2494, 0.2593, 0.2455, 0.2642, 0.2456, 0.3395, 0.2992, 0.3395, 0.3181, 0.3364, 0.3033, 0.3338, 0.255, 0.3398, 0.2454, 0.3432, 0.2461, 0.3382, 0.2541, 0.3323, 0.3143, 0.3322, 0.2992, 0.3364, 0.2998, 0.3364, 0.3149, 0.2703, 0.2456, 0.2614, 0.2496, 0.2642, 0.2456, 0.2178, 0.357, 0.215, 0.3477, 0.2158, 0.3412, 0.2192, 0.3355, 0.2331, 0.3303, 0.2369, 0.3771, 0.2272, 0.3766, 0.219, 0.3721, 0.2889, 0.3903, 0.2889, 0.3363, 0.2932, 0.343, 0.2932, 0.3969, 0.2934, 0.411, 0.2932, 0.3586, 0.2984, 0.359, 0.2986, 0.4113, 0.2986, 0.4113, 0.2984, 0.359, 0.3067, 0.3604, 0.3068, 0.4115, 0.3375, 0.3313, 0.3375, 0.3835, 0.3289, 0.3835, 0.3289, 0.3314, 0.3289, 0.3314, 0.3289, 0.3835, 0.3217, 0.3832, 0.3217, 0.331, 0.2266, 0.3297, 0.2267, 0.2773, 0.2324, 0.2777, 0.2323, 0.3301, 0.2323, 0.3301, 0.2324, 0.2777, 0.2397, 0.2779, 0.2396, 0.3303, 0.2396, 0.3303, 0.2397, 0.2779, 0.2475, 0.2779, 0.2474, 0.3303, 0.2474, 0.3303, 0.2475, 0.2779, 0.2547, 0.2777, 0.2546, 0.3301, 0.274, 0.3843, 0.274, 0.3303, 0.2824, 0.3319, 0.2824, 0.3858, 0.2824, 0.3858, 0.2824, 0.3319, 0.2889, 0.3363, 0.2889, 0.3903, 0.2527, 0.3828, 0.2412, 0.3836, 0.2418, 0.3779, 0.2533, 0.3771, 0.2523, 0.399, 0.2409, 0.3998, 0.2409, 0.391, 0.2523, 0.3901, 0.2523, 0.3901, 0.2409, 0.391, 0.2412, 0.3836, 0.2527, 0.3828, 0.2107, 0.3906, 0.2107, 0.3608, 0.215, 0.3541, 0.215, 0.3839, 0.1958, 0.3965, 0.1958, 0.3668, 0.2043, 0.3652, 0.2043, 0.395, 0.2043, 0.395, 0.2043, 0.3652, 0.2107, 0.3608, 0.2107, 0.3906, 0.2324, 0.2777, 0.1805, 0.277, 0.1765, 0.2656, 0.2051, 0.266, 0.2397, 0.2779, 0.2388, 0.2669, 0.2465, 0.2669, 0.2475, 0.2779, 0.2475, 0.2779, 0.2465, 0.2669, 0.2535, 0.2667, 0.2547, 0.2777, 0.2324, 0.2777, 0.2282, 0.2666, 0.2388, 0.2669, 0.2397, 0.2779, 0.2932, 0.3586, 0.2934, 0.3475, 0.3069, 0.3479, 0.2984, 0.359, 0.2324, 0.2777, 0.2051, 0.266, 0.2282, 0.2666, 0.2984, 0.359, 0.3069, 0.3479, 0.3067, 0.3604, 0.2043, 0.3652, 0.2139, 0.3303, 0.215, 0.3541, 0.2107, 0.3608, 0.1958, 0.3668, 0.1958, 0.3381, 0.2045, 0.3365, 0.2043, 0.3652, 0.2139, 0.3303, 0.2043, 0.3652, 0.2045, 0.3365, 0.3411, 0.3941, 0.3248, 0.3938, 0.3217, 0.3837, 0.3421, 0.3835, 0.2465, 0.2669, 0.2465, 0.2497, 0.2536, 0.2495, 0.2535, 0.2667, 0.2282, 0.2666, 0.2288, 0.2454, 0.2376, 0.2457, 0.2388, 0.2669, 0.2934, 0.3475, 0.2933, 0.3303, 0.3069, 0.3308, 0.3069, 0.3479, 0.341, 0.4032, 0.3246, 0.4028, 0.3248, 0.3938, 0.3411, 0.3941, 0.2388, 0.2669, 0.2376, 0.2457, 0.2465, 0.2497, 0.2465, 0.2669, 0.2344, 0.3867, 0.2166, 0.3867, 0.2226, 0.3771, 0.2409, 0.3778, 0.2328, 0.3957, 0.215, 0.3957, 0.2166, 0.3867, 0.2344, 0.3867, 0.3322, 0.264, 0.3369, 0.264, 0.3382, 0.2738, 0.3338, 0.2729, 0.2465, 0.2497, 0.244, 0.2457, 0.2498, 0.2455, 0.2536, 0.2495, 0.1859, 0.4154, 0.1828, 0.4112, 0.1859, 0.3965, 0.3338, 0.2729, 0.3382, 0.2738, 0.3432, 0.2818, 0.3398, 0.2825, 0.3366, 0.2979, 0.333, 0.2992, 0.3322, 0.284, 0.3366, 0.2825, 0.2376, 0.2457, 0.244, 0.2457, 0.2465, 0.2497, 0.2525, 0.354, 0.2537, 0.3692, 0.2464, 0.3749, 0.2369, 0.3771, 0.2331, 0.3303, 0.2477, 0.333, 0.252, 0.3381, 0.2537, 0.3444])
me_circle_001.materials.append(mat_material)
me_circle_001.use_remesh_fix_poles = True
me_circle_001.use_remesh_preserve_attributes = False
me_circle_001.use_mirror_vertex_groups = False
me_circle_001.update()

# ---- objects
ob_tablke = bpy.data.objects.new('Tablke', me_cube_001)
ob_washywash = bpy.data.objects.new('Washywash', me_circle_001)

# ---- transforms, parenting, visibility, modifiers, constraints
ob_tablke.location = (0.0, 0.0, 2.12)
ob_tablke.lineart.crease_threshold = 0.0
ob_washywash.location = (0.0, 0.0, 3.895)
ob_washywash.lineart.crease_threshold = 0.0

# ---- collection membership
col_collection.objects.link(ob_tablke)
col_collection.objects.link(ob_washywash)

# ---- scene / render settings (as saved in the file)
scene.frame_start = 1; scene.frame_end = 250; scene.frame_set(1)
scene.render.engine = 'BLENDER_EEVEE_NEXT'
scene.cycles.use_denoising = False
scene.cycles.samples = 128
scene.cycles.sampling_pattern = 'TABULATED_SOBOL'
scene.cycles.use_adaptive_sampling = False
scene.cycles.use_light_tree = False
scene.view_settings.view_transform = 'Filmic'
bpy.context.view_layer.update()

# ---- added for rendering (the .blend has no active camera and no usable light): camera, sun
cam_auto = bpy.data.cameras.new('AutoCamera')
cam_auto.lens = 50.0
cam_auto.sensor_width = 36.0
cam_auto.clip_end = 1000.0
ob_auto_camera = bpy.data.objects.new('AutoCamera', cam_auto)
scene.collection.objects.link(ob_auto_camera)
ob_auto_camera.location = (5.46186, -6.7823, 6.5755)
ob_auto_camera.rotation_euler = (1.09748, -7.21219e-08, 0.694738)
scene.camera = ob_auto_camera
light_auto_sun = bpy.data.lights.new('AutoSun', 'SUN')
light_auto_sun.energy = 3.0
light_auto_sun.angle = 0.0523599
ob_auto_sun = bpy.data.objects.new('AutoSun', light_auto_sun)
scene.collection.objects.link(ob_auto_sun)
ob_auto_sun.rotation_euler = (0.872665, 0.174533, 0.523599)
bpy.context.view_layer.update()
